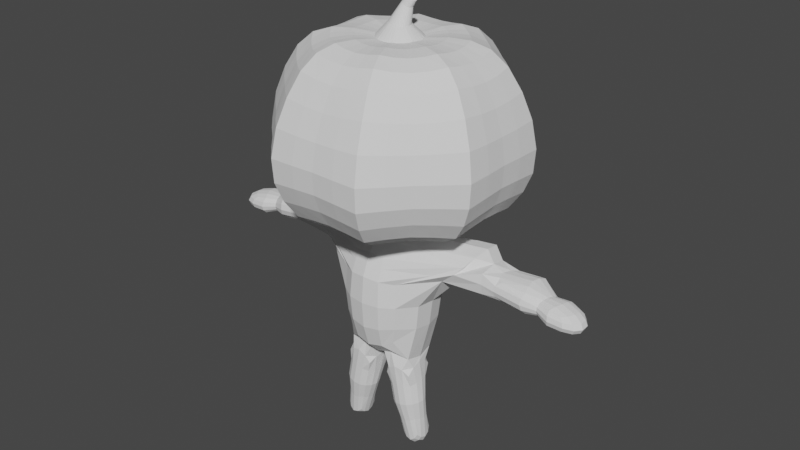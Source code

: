# Source: pupkinboy.blend  (saved by Blender 3.4.6; exported with 4.5.12 LTS)
import bpy
from mathutils import Matrix  # noqa: F401  (used for matrix-valued properties, if any)

bpy.ops.wm.read_factory_settings(use_empty=True)
scene = bpy.context.scene
scene.name = 'Scene'

# ---- collections
col_collection = bpy.data.collections.new('Collection'); scene.collection.children.link(col_collection)

# ---- world
world_world = bpy.data.worlds.new('World'); scene.world = world_world
world_world.use_nodes = True; world_world.node_tree.nodes.clear()
_N = world_world.node_tree.nodes; _L = world_world.node_tree.links
n0 = _N.new('ShaderNodeOutputWorld'); n0.name = 'World Output'; n0.location = (300, 300)
n1 = _N.new('ShaderNodeBackground'); n1.name = 'Background'; n1.location = (10, 300)
n1.inputs[0].default_value = (0.05088, 0.05088, 0.05088, 1.0)
_L.new(n1.outputs[0], n0.inputs[0])
n0.is_active_output = True
world_world.color = (0.05088, 0.05088, 0.05088)
world_world.use_sun_shadow = False
world_world.sun_shadow_jitter_overblur = 0.0

# ---- meshes
me_sphere = bpy.data.meshes.new('Sphere')
me_sphere.from_pydata([(8.313e-09, 0.4053, 1.642), (9.739e-09, 0.6007, 1.499), (8.287e-09, 0.7483, 1.198), (7.339e-09, 0.7841, 1.027), (6.895e-09, 0.7761, 0.8785), (6.8e-09, 0.6588, 0.6372), (0.02987, 0.1461, 1.644), (0.05822, 0.2802, 1.656), (0.08415, 0.4008, 1.647), (0.1069, 0.5069, 1.601), (0.1258, 0.5993, 1.506), (0.1411, 0.6827, 1.364), (0.1522, 0.7518, 1.201), (0.1574, 0.789, 1.025), (0.1552, 0.7804, 0.8737), (0.146, 0.7342, 0.7465), (0.1309, 0.6581, 0.6291), (0.1108, 0.557, 0.5545), (0.08661, 0.4355, 0.5227), (0.0594, 0.2986, 0.5175), (0.03019, 0.1518, 0.5329), (0.05877, 0.1381, 1.646), (0.1154, 0.2669, 1.663), (0.1685, 0.3854, 1.659), (0.2162, 0.4924, 1.617), (0.2569, 0.5878, 1.524), (0.2904, 0.675, 1.379), (0.3153, 0.7481, 1.208), (0.3271, 0.7877, 1.023), (0.3224, 0.7784, 0.8623), (0.3019, 0.7288, 0.7292), (0.2684, 0.6481, 0.6092), (0.2249, 0.5429, 0.5366), (0.1738, 0.4195, 0.5103), (0.1179, 0.2846, 0.5111), (0.0594, 0.1434, 0.5312), (0.08506, 0.1239, 1.645), (0.1658, 0.2376, 1.657), (0.2396, 0.3398, 1.647), (0.3042, 0.4296, 1.6), (0.358, 0.5079, 1.506), (0.4015, 0.5785, 1.364), (0.4332, 0.6372, 1.201), (0.4481, 0.6688, 1.025), (0.442, 0.6616, 0.8737), (0.4159, 0.6224, 0.7465), (0.3728, 0.5579, 0.6291), (0.3155, 0.4722, 0.5545), (0.2467, 0.3692, 0.5227), (0.1691, 0.2532, 0.5175), (0.08597, 0.1287, 0.5329), (0.1081, 0.1053, 1.645), (0.2102, 0.2014, 1.655), (0.3025, 0.2868, 1.642), (0.3825, 0.361, 1.594), (0.4482, 0.425, 1.499), (0.5006, 0.4821, 1.358), (0.5383, 0.5292, 1.197), (0.5559, 0.5545, 1.026), (0.5487, 0.5488, 0.8785), (0.5176, 0.5176, 0.7536), (0.4658, 0.4658, 0.6372), (0.3961, 0.3962, 0.5614), (0.3112, 0.3113, 0.5274), (0.2144, 0.2144, 0.5198), (0.1093, 0.1093, 0.5335), (0.1273, 0.08294, 1.646), (0.2481, 0.159, 1.658), (0.3585, 0.2272, 1.647), (0.4551, 0.2872, 1.6), (0.5356, 0.3395, 1.506), (0.6007, 0.3866, 1.364), (0.6482, 0.4258, 1.2), (0.6706, 0.4469, 1.025), (0.6616, 0.4421, 0.8737), (0.6224, 0.4159, 0.7465), (0.5579, 0.3728, 0.6291), (0.4722, 0.3155, 0.5545), (0.3691, 0.2467, 0.5227), (0.2531, 0.1692, 0.5175), (0.1287, 0.08599, 0.5329), (0.1419, 0.05744, 1.649), (0.2784, 0.1108, 1.664), (0.406, 0.1598, 1.658), (0.5204, 0.2039, 1.616), (0.618, 0.2431, 1.523), (0.6992, 0.2791, 1.378), (0.7601, 0.3096, 1.207), (0.7896, 0.3262, 1.022), (0.7784, 0.3224, 0.8623), (0.7287, 0.3019, 0.7292), (0.6481, 0.2685, 0.6092), (0.5429, 0.2249, 0.5366), (0.4195, 0.1738, 0.5103), (0.2845, 0.1179, 0.5111), (0.1434, 0.05943, 0.5312), (0.1502, 0.02941, 1.648), (0.2926, 0.05623, 1.658), (0.4227, 0.08027, 1.647), (0.5366, 0.1013, 1.6), (0.6314, 0.1196, 1.506), (0.7082, 0.136, 1.364), (0.7643, 0.1496, 1.2), (0.791, 0.157, 1.025), (0.7804, 0.1552, 0.8737), (0.7342, 0.1461, 0.7465), (0.6581, 0.1309, 0.6291), (0.557, 0.1108, 0.5545), (0.4354, 0.08664, 0.5227), (0.2986, 0.05942, 0.5175), (0.1518, 0.03021, 0.5329), (0.1529, 0.0004311, 1.647), (0.2972, 0.000631, 1.656), (0.4278, 0.0007643, 1.643), (0.5409, 0.0008141, 1.594), (0.6338, 0.0007509, 1.499), (0.708, 0.0005433, 1.358), (0.7613, 0.0002623, 1.197), (0.7862, 6.093e-05, 1.026), (0.776, 2.443e-05, 0.8785), (0.732, 2.453e-05, 0.7536), (0.6587, 2.443e-05, 0.6372), (0.5602, 2.451e-05, 0.5614), (0.4402, 2.446e-05, 0.5274), (0.3032, 2.448e-05, 0.5198), (0.1546, 2.449e-05, 0.5335), (0.1502, -0.02854, 1.648), (0.2926, -0.05497, 1.658), (0.4227, -0.07873, 1.647), (0.5366, -0.0997, 1.6), (0.6314, -0.1181, 1.506), (0.7082, -0.1349, 1.364), (0.7643, -0.1491, 1.2), (0.791, -0.1568, 1.025), (0.7804, -0.1552, 0.8737), (0.7342, -0.146, 0.7465), (0.6581, -0.1309, 0.6291), (0.557, -0.1108, 0.5545), (0.4354, -0.08659, 0.5227), (0.2986, -0.05937, 0.5175), (0.1518, -0.03016, 0.5329), (0.1419, -0.05657, 1.649), (0.2784, -0.1095, 1.664), (0.406, -0.1582, 1.658), (0.5204, -0.2022, 1.616), (0.618, -0.2415, 1.523), (0.6992, -0.278, 1.378), (0.7601, -0.3091, 1.207), (0.7896, -0.3261, 1.022), (0.7784, -0.3224, 0.8623), (0.7287, -0.3018, 0.7292), (0.6481, -0.2684, 0.6092), (0.5429, -0.2248, 0.5366), (0.4195, -0.1737, 0.5103), (0.2845, -0.1178, 0.5111), (0.1434, -0.05938, 0.5312), (0.1273, -0.08208, 1.646), (0.2481, -0.1577, 1.658), (0.3585, -0.2257, 1.647), (0.4551, -0.2856, 1.6), (0.5356, -0.338, 1.506), (0.6007, -0.3855, 1.364), (0.6482, -0.4252, 1.2), (0.6706, -0.4468, 1.025), (0.6616, -0.442, 0.8737), (0.6224, -0.4159, 0.7465), (0.5579, -0.3728, 0.6291), (0.4722, -0.3155, 0.5545), (0.3691, -0.2466, 0.5227), (0.2531, -0.1691, 0.5175), (0.1287, -0.08594, 0.5329), (0.1081, -0.1045, 1.645), (0.2102, -0.2001, 1.655), (0.3025, -0.2853, 1.642), (0.3825, -0.3594, 1.594), (0.4482, -0.4235, 1.499), (0.5006, -0.481, 1.358), (0.5383, -0.5287, 1.197), (0.5559, -0.5544, 1.026), (0.5487, -0.5487, 0.8785), (0.5176, -0.5175, 0.7536), (0.4658, -0.4658, 0.6372), (0.3961, -0.3961, 0.5614), (0.3112, -0.3112, 0.5274), (0.2144, -0.2144, 0.5198), (0.1093, -0.1093, 0.5335), (0.08506, -0.1231, 1.645), (0.1658, -0.2364, 1.657), (0.2396, -0.3382, 1.647), (0.3042, -0.428, 1.6), (0.358, -0.5064, 1.506), (0.4015, -0.5774, 1.364), (0.4332, -0.6367, 1.201), (0.4481, -0.6687, 1.025), (0.442, -0.6616, 0.8737), (0.4159, -0.6224, 0.7465), (0.3728, -0.5579, 0.6291), (0.3155, -0.4722, 0.5545), (0.2467, -0.3691, 0.5227), (0.1691, -0.2531, 0.5175), (0.08597, -0.1286, 0.5329), (0.05877, -0.1372, 1.646), (0.1154, -0.2656, 1.663), (0.1685, -0.3838, 1.659), (0.2162, -0.4907, 1.617), (0.2569, -0.5862, 1.524), (0.2904, -0.6738, 1.379), (0.3153, -0.7476, 1.208), (0.3271, -0.7876, 1.023), (0.3224, -0.7783, 0.8623), (0.3019, -0.7287, 0.7292), (0.2684, -0.6481, 0.6092), (0.2249, -0.5428, 0.5366), (0.1738, -0.4195, 0.5103), (0.1179, -0.2845, 0.5111), (0.0594, -0.1434, 0.5312), (0.02987, -0.1452, 1.644), (0.05822, -0.279, 1.656), (0.08415, -0.3992, 1.647), (0.1069, -0.5052, 1.601), (0.1258, -0.5978, 1.506), (0.1411, -0.6816, 1.364), (0.1522, -0.7513, 1.201), (0.1574, -0.7889, 1.026), (0.1552, -0.7804, 0.8737), (0.146, -0.7342, 0.7465), (0.1309, -0.6581, 0.6291), (0.1108, -0.557, 0.5545), (0.08661, -0.4354, 0.5227), (0.0594, -0.2986, 0.5175), (0.03019, -0.1517, 0.5329), (2.062e-09, -0.1479, 1.643), (-3.173e-08, -0.2833, 1.654), (-6.552e-08, -0.4038, 1.642), (-2.054e-09, -0.5086, 1.594), (-6.994e-08, -0.5992, 1.499), (3.194e-08, -0.6804, 1.358), (-9.602e-08, -0.7477, 1.198), (-2.503e-07, -0.784, 1.027), (-9.922e-08, -0.776, 0.8785), (3.041e-08, -0.7319, 0.7536), (-7.584e-08, -0.6587, 0.6372), (-5.005e-09, -0.5602, 0.5614), (-6.994e-08, -0.4401, 0.5274), (-3.452e-08, -0.3032, 0.5198), (8.973e-10, -0.1545, 0.5335), (-0.02987, -0.1452, 1.644), (-0.05822, -0.279, 1.656), (-0.08415, -0.3992, 1.647), (-0.1069, -0.5052, 1.601), (-0.1258, -0.5978, 1.506), (-0.1411, -0.6816, 1.364), (-0.1522, -0.7513, 1.201), (-0.1574, -0.7889, 1.026), (-0.1552, -0.7804, 0.8737), (-0.146, -0.7342, 0.7465), (-0.1309, -0.6581, 0.6291), (-0.1108, -0.557, 0.5545), (-0.08661, -0.4354, 0.5227), (-0.0594, -0.2986, 0.5175), (-0.03019, -0.1517, 0.5329), (-0.05877, -0.1372, 1.646), (-0.1154, -0.2656, 1.663), (-0.1685, -0.3838, 1.659), (-0.2162, -0.4907, 1.617), (-0.2569, -0.5862, 1.524), (-0.2904, -0.6738, 1.379), (-0.3153, -0.7476, 1.208), (-0.3271, -0.7876, 1.023), (-0.3224, -0.7783, 0.8623), (-0.3019, -0.7287, 0.7292), (-0.2684, -0.6481, 0.6092), (-0.2249, -0.5428, 0.5366), (-0.1738, -0.4195, 0.5103), (-0.1179, -0.2845, 0.5111), (-0.0594, -0.1434, 0.5312), (-0.08506, -0.1231, 1.645), (-0.1658, -0.2364, 1.657), (-0.2396, -0.3382, 1.647), (-0.3042, -0.428, 1.6), (-0.358, -0.5064, 1.506), (-0.4015, -0.5774, 1.364), (-0.4332, -0.6367, 1.201), (-0.4481, -0.6687, 1.025), (-0.442, -0.6616, 0.8737), (-0.4159, -0.6224, 0.7465), (-0.3728, -0.5579, 0.6291), (-0.3155, -0.4722, 0.5545), (-0.2467, -0.3691, 0.5227), (-0.1691, -0.2531, 0.5175), (-0.08597, -0.1286, 0.5329), (-0.1081, -0.1045, 1.645), (-0.2102, -0.2001, 1.655), (-0.3025, -0.2853, 1.642), (-0.3825, -0.3594, 1.594), (-0.4482, -0.4235, 1.499), (-0.5006, -0.481, 1.358), (-0.5383, -0.5287, 1.197), (-0.5559, -0.5544, 1.026), (-0.5487, -0.5487, 0.8785), (-0.5176, -0.5175, 0.7536), (-0.4658, -0.4658, 0.6372), (-0.3961, -0.3961, 0.5614), (-0.3112, -0.3112, 0.5274), (-0.2144, -0.2144, 0.5198), (-0.1093, -0.1093, 0.5335), (6.8e-09, 2.45e-05, 0.5948), (-0.1273, -0.08208, 1.646), (-0.2481, -0.1577, 1.658), (-0.3585, -0.2257, 1.647), (-0.4551, -0.2856, 1.6), (-0.5356, -0.338, 1.506), (-0.6007, -0.3855, 1.364), (-0.6482, -0.4252, 1.2), (-0.6706, -0.4468, 1.025), (-0.6616, -0.442, 0.8737), (-0.6224, -0.4159, 0.7465), (-0.5579, -0.3728, 0.6291), (-0.4722, -0.3155, 0.5545), (-0.3691, -0.2466, 0.5227), (-0.2531, -0.1691, 0.5175), (-0.1287, -0.08594, 0.5329), (-0.1419, -0.05657, 1.649), (-0.2784, -0.1095, 1.664), (-0.406, -0.1582, 1.658), (-0.5204, -0.2022, 1.616), (-0.618, -0.2415, 1.523), (-0.6992, -0.278, 1.378), (-0.7601, -0.3091, 1.207), (-0.7896, -0.3261, 1.022), (-0.7784, -0.3224, 0.8623), (-0.7287, -0.3018, 0.7292), (-0.6481, -0.2684, 0.6092), (-0.5429, -0.2248, 0.5366), (-0.4195, -0.1737, 0.5103), (-0.2845, -0.1178, 0.5111), (-0.1434, -0.05938, 0.5312), (-0.1502, -0.02854, 1.648), (-0.2926, -0.05497, 1.658), (-0.4227, -0.07873, 1.647), (-0.5366, -0.0997, 1.6), (-0.6314, -0.1181, 1.506), (-0.7082, -0.1349, 1.364), (-0.7643, -0.1491, 1.2), (-0.791, -0.1568, 1.025), (-0.7804, -0.1552, 0.8737), (-0.7342, -0.146, 0.7465), (-0.6581, -0.1309, 0.6291), (-0.557, -0.1108, 0.5545), (-0.4354, -0.08659, 0.5227), (-0.2986, -0.05937, 0.5175), (-0.1518, -0.03016, 0.5329), (-0.1529, 0.0004312, 1.647), (-0.2972, 0.0006311, 1.656), (-0.4278, 0.0007644, 1.643), (-0.5409, 0.0008141, 1.594), (-0.6338, 0.0007511, 1.499), (-0.708, 0.0005433, 1.358), (-0.7613, 0.0002626, 1.197), (-0.7862, 6.141e-05, 1.026), (-0.776, 2.471e-05, 0.8785), (-0.732, 2.451e-05, 0.7536), (-0.6587, 2.463e-05, 0.6372), (-0.5602, 2.452e-05, 0.5614), (-0.4402, 2.462e-05, 0.5274), (-0.3032, 2.454e-05, 0.5198), (-0.1546, 2.451e-05, 0.5335), (-0.1502, 0.02941, 1.648), (-0.2926, 0.05623, 1.658), (-0.4227, 0.08027, 1.647), (-0.5366, 0.1013, 1.6), (-0.6314, 0.1196, 1.506), (-0.7082, 0.136, 1.364), (-0.7643, 0.1496, 1.2), (-0.791, 0.157, 1.025), (-0.7804, 0.1552, 0.8737), (-0.7342, 0.1461, 0.7465), (-0.6581, 0.1309, 0.6291), (-0.557, 0.1108, 0.5545), (-0.4354, 0.08664, 0.5227), (-0.2986, 0.05942, 0.5175), (-0.1518, 0.03021, 0.5329), (-0.1419, 0.05744, 1.649), (-0.2784, 0.1108, 1.664), (-0.406, 0.1598, 1.658), (-0.5204, 0.2039, 1.616), (-0.618, 0.2431, 1.523), (-0.6987, 0.2789, 1.377), (-0.759, 0.3078, 1.199), (-0.7886, 0.3247, 1.016), (-0.7781, 0.3222, 0.8618), (-0.7287, 0.3019, 0.7292), (-0.6481, 0.2685, 0.6092), (-0.5429, 0.2249, 0.5366), (-0.4195, 0.1738, 0.5103), (-0.2845, 0.1179, 0.5111), (-0.1434, 0.05943, 0.5312), (-0.1273, 0.08294, 1.646), (-0.2481, 0.159, 1.658), (-0.3585, 0.2272, 1.647), (-0.4551, 0.2872, 1.6), (-0.5354, 0.3391, 1.504), (-0.6004, 0.383, 1.351), (-0.6478, 0.4208, 1.184), (-0.6703, 0.4435, 1.014), (-0.6615, 0.4415, 0.8719), (-0.6224, 0.4159, 0.7465), (-0.5579, 0.3728, 0.6291), (-0.4722, 0.3155, 0.5545), (-0.3691, 0.2467, 0.5227), (-0.2531, 0.1692, 0.5175), (-0.1287, 0.08599, 0.5329), (-0.1081, 0.1053, 1.645), (-0.2102, 0.2014, 1.655), (-0.3025, 0.2868, 1.642), (-0.3825, 0.361, 1.594), (-0.4482, 0.4229, 1.492), (-0.5006, 0.476, 1.341), (-0.5383, 0.5218, 1.178), (-0.5559, 0.5496, 1.014), (-0.5487, 0.5478, 0.8763), (-0.5176, 0.5176, 0.7536), (-0.4658, 0.4658, 0.6372), (-0.3961, 0.3962, 0.5614), (-0.3112, 0.3113, 0.5274), (-0.2144, 0.2144, 0.5198), (-0.1093, 0.1093, 0.5335), (-0.08506, 0.1239, 1.645), (-0.1658, 0.2376, 1.657), (-0.2396, 0.3398, 1.647), (-0.3042, 0.4296, 1.6), (-0.3581, 0.5076, 1.505), (-0.4016, 0.5734, 1.351), (-0.4332, 0.63, 1.184), (-0.4481, 0.6639, 1.015), (-0.4421, 0.6608, 0.8722), (-0.4159, 0.6224, 0.7465), (-0.3728, 0.5579, 0.6291), (-0.3155, 0.4722, 0.5545), (-0.2467, 0.3692, 0.5227), (-0.1691, 0.2532, 0.5175), (-0.08597, 0.1287, 0.5329), (-0.05877, 0.1381, 1.646), (-0.1154, 0.2669, 1.663), (-0.1685, 0.3854, 1.659), (-0.2162, 0.4924, 1.617), (-0.257, 0.588, 1.524), (-0.2908, 0.6758, 1.379), (-0.3156, 0.7455, 1.202), (-0.3273, 0.7851, 1.017), (-0.3224, 0.7782, 0.862), (-0.3019, 0.7288, 0.7292), (-0.2684, 0.6481, 0.6092), (-0.2249, 0.5429, 0.5366), (-0.1738, 0.4195, 0.5103), (-0.1179, 0.2846, 0.5111), (-0.0594, 0.1434, 0.5312), (-0.02987, 0.1461, 1.644), (-0.05822, 0.2802, 1.656), (-0.08415, 0.4008, 1.647), (-0.1069, 0.5069, 1.601), (-0.1258, 0.5993, 1.506), (-0.1411, 0.6827, 1.364), (-0.1522, 0.7518, 1.201), (-0.1574, 0.789, 1.025), (-0.1552, 0.7804, 0.8737), (-0.146, 0.7342, 0.7465), (-0.1309, 0.6581, 0.6291), (-0.1108, 0.557, 0.5545), (-0.08661, 0.4355, 0.5227), (-0.0594, 0.2986, 0.5175), (-0.03019, 0.1518, 0.5329), (1.892e-08, 0.1488, 1.643), (6.002e-08, 0.2846, 1.654), (7.763e-08, 0.5102, 1.594), (5.529e-08, 0.6815, 1.358), (5.402e-08, 0.732, 0.7536), (7.763e-08, 0.5602, 0.5614), (1.78e-07, 0.4402, 0.5274), (5.993e-08, 0.3032, 0.5198), (1.861e-08, 0.1546, 0.5335), (0.01688, 0.06658, 1.725), (0.02995, 0.06221, 1.724), (0.04144, 0.0551, 1.722), (0.05147, 0.04603, 1.72), (0.05972, 0.03529, 1.719), (0.06589, 0.02324, 1.719), (0.06891, 0.01018, 1.718), (0.06945, -0.003179, 1.718), (0.06753, -0.01641, 1.718), (0.06317, -0.02908, 1.719), (0.05578, -0.04044, 1.719), (0.04646, -0.05026, 1.72), (0.03555, -0.05824, 1.722), (0.02339, -0.06412, 1.724), (0.009931, -0.06711, 1.725), (-0.003735, -0.06764, 1.727), (-0.01716, -0.06571, 1.729), (-0.02992, -0.06135, 1.732), (-0.0416, -0.05423, 1.734), (-0.05162, -0.04516, 1.735), (-0.05968, -0.03443, 1.737), (-0.0655, -0.02239, 1.739), (-0.06867, -0.00933, 1.739), (-0.06927, 0.004033, 1.739), (-0.06728, 0.01726, 1.739), (-0.06278, 0.02993, 1.739), (-0.05574, 0.0413, 1.737), (-0.04662, 0.05113, 1.735), (-0.03571, 0.05911, 1.734), (-0.02335, 0.06498, 1.732), (-0.01021, 0.06799, 1.729), (0.003344, 0.06852, 1.727), (0.03951, 0.071, 1.833), (0.04548, 0.06809, 1.83), (0.05025, 0.06381, 1.826), (0.05438, 0.05857, 1.823), (0.05775, 0.05252, 1.821), (0.0602, 0.04586, 1.82), (0.06083, 0.03883, 1.819), (0.06037, 0.03176, 1.819), (0.05888, 0.02486, 1.82), (0.05636, 0.01836, 1.821), (0.05218, 0.01272, 1.823), (0.0473, 0.007965, 1.825), (0.04192, 0.004249, 1.828), (0.03619, 0.001696, 1.832), (0.02969, 0.0007398, 1.835), (0.02334, 0.00109, 1.839), (0.01737, 0.002721, 1.843), (0.01197, 0.005594, 1.847), (0.006857, 0.009892, 1.85), (0.002726, 0.01514, 1.852), (-0.0002937, 0.02116, 1.855), (-0.002122, 0.02777, 1.857), (-0.003016, 0.03482, 1.857), (-0.002669, 0.0419, 1.858), (-0.001061, 0.04879, 1.857), (0.001726, 0.05527, 1.856), (0.005276, 0.06096, 1.853), (0.009806, 0.06574, 1.851), (0.01519, 0.06946, 1.847), (0.02125, 0.07198, 1.844), (0.0272, 0.07298, 1.84), (0.03335, 0.07265, 1.836), (0.06526, 0.07682, 1.875), (0.07056, 0.07423, 1.872), (0.0748, 0.07043, 1.869), (0.07848, 0.06576, 1.866), (0.08147, 0.06038, 1.865), (0.08365, 0.05446, 1.864), (0.08421, 0.04822, 1.863), (0.0838, 0.04192, 1.863), (0.08247, 0.03579, 1.863), (0.08023, 0.03001, 1.865), (0.07652, 0.025, 1.866), (0.07218, 0.02077, 1.868), (0.06739, 0.01747, 1.871), (0.0623, 0.0152, 1.874), (0.05652, 0.01435, 1.877), (0.05087, 0.01466, 1.88), (0.04557, 0.01611, 1.884), (0.04076, 0.01866, 1.887), (0.03622, 0.02248, 1.89), (0.03255, 0.02715, 1.892), (0.02986, 0.03251, 1.894), (0.02823, 0.03838, 1.896), (0.02744, 0.04465, 1.897), (0.02775, 0.05095, 1.897), (0.02918, 0.05707, 1.896), (0.03166, 0.06283, 1.895), (0.03481, 0.06789, 1.893), (0.03884, 0.07214, 1.891), (0.04363, 0.07545, 1.888), (0.04902, 0.07769, 1.885), (0.05431, 0.07858, 1.881), (0.05977, 0.07829, 1.878)], [], [(2, 475, 11, 12), (480, 479, 19, 20), (3, 2, 12, 13), (306, 480, 20), (4, 3, 13, 14), (473, 472, 6, 7), (476, 4, 14, 15), (0, 473, 7, 8), (5, 476, 15, 16), (474, 0, 8, 9), (477, 5, 16, 17), (1, 474, 9, 10), (478, 477, 17, 18), (475, 1, 10, 11), (479, 478, 18, 19), (18, 17, 32, 33), (11, 10, 25, 26), (19, 18, 33, 34), (12, 11, 26, 27), (20, 19, 34, 35), (13, 12, 27, 28), (306, 20, 35), (14, 13, 28, 29), (7, 6, 21, 22), (15, 14, 29, 30), (8, 7, 22, 23), (16, 15, 30, 31), (9, 8, 23, 24), (17, 16, 31, 32), (10, 9, 24, 25), (30, 29, 44, 45), (23, 22, 37, 38), (31, 30, 45, 46), (24, 23, 38, 39), (32, 31, 46, 47), (25, 24, 39, 40), (33, 32, 47, 48), (26, 25, 40, 41), (34, 33, 48, 49), (27, 26, 41, 42), (35, 34, 49, 50), (28, 27, 42, 43), (306, 35, 50), (29, 28, 43, 44), (22, 21, 36, 37), (49, 48, 63, 64), (42, 41, 56, 57), (50, 49, 64, 65), (43, 42, 57, 58), (306, 50, 65), (44, 43, 58, 59), (37, 36, 51, 52), (45, 44, 59, 60), (38, 37, 52, 53), (46, 45, 60, 61), (39, 38, 53, 54), (47, 46, 61, 62), (40, 39, 54, 55), (48, 47, 62, 63), (41, 40, 55, 56), (53, 52, 67, 68), (61, 60, 75, 76), (54, 53, 68, 69), (62, 61, 76, 77), (55, 54, 69, 70), (63, 62, 77, 78), (56, 55, 70, 71), (64, 63, 78, 79), (57, 56, 71, 72), (65, 64, 79, 80), (58, 57, 72, 73), (306, 65, 80), (59, 58, 73, 74), (52, 51, 66, 67), (60, 59, 74, 75), (72, 71, 86, 87), (80, 79, 94, 95), (73, 72, 87, 88), (306, 80, 95), (74, 73, 88, 89), (67, 66, 81, 82), (75, 74, 89, 90), (68, 67, 82, 83), (76, 75, 90, 91), (69, 68, 83, 84), (77, 76, 91, 92), (70, 69, 84, 85), (78, 77, 92, 93), (71, 70, 85, 86), (79, 78, 93, 94), (91, 90, 105, 106), (84, 83, 98, 99), (92, 91, 106, 107), (85, 84, 99, 100), (93, 92, 107, 108), (86, 85, 100, 101), (94, 93, 108, 109), (87, 86, 101, 102), (95, 94, 109, 110), (88, 87, 102, 103), (306, 95, 110), (89, 88, 103, 104), (82, 81, 96, 97), (90, 89, 104, 105), (83, 82, 97, 98), (110, 109, 124, 125), (103, 102, 117, 118), (306, 110, 125), (104, 103, 118, 119), (97, 96, 111, 112), (105, 104, 119, 120), (98, 97, 112, 113), (106, 105, 120, 121), (99, 98, 113, 114), (107, 106, 121, 122), (100, 99, 114, 115), (108, 107, 122, 123), (101, 100, 115, 116), (109, 108, 123, 124), (102, 101, 116, 117), (114, 113, 128, 129), (122, 121, 136, 137), (115, 114, 129, 130), (123, 122, 137, 138), (116, 115, 130, 131), (124, 123, 138, 139), (117, 116, 131, 132), (125, 124, 139, 140), (118, 117, 132, 133), (306, 125, 140), (119, 118, 133, 134), (112, 111, 126, 127), (120, 119, 134, 135), (113, 112, 127, 128), (121, 120, 135, 136), (133, 132, 147, 148), (306, 140, 155), (134, 133, 148, 149), (127, 126, 141, 142), (135, 134, 149, 150), (128, 127, 142, 143), (136, 135, 150, 151), (129, 128, 143, 144), (137, 136, 151, 152), (130, 129, 144, 145), (138, 137, 152, 153), (131, 130, 145, 146), (139, 138, 153, 154), (132, 131, 146, 147), (140, 139, 154, 155), (152, 151, 166, 167), (145, 144, 159, 160), (153, 152, 167, 168), (146, 145, 160, 161), (154, 153, 168, 169), (147, 146, 161, 162), (155, 154, 169, 170), (148, 147, 162, 163), (306, 155, 170), (149, 148, 163, 164), (142, 141, 156, 157), (150, 149, 164, 165), (143, 142, 157, 158), (151, 150, 165, 166), (144, 143, 158, 159), (306, 170, 185), (164, 163, 178, 179), (157, 156, 171, 172), (165, 164, 179, 180), (158, 157, 172, 173), (166, 165, 180, 181), (159, 158, 173, 174), (167, 166, 181, 182), (160, 159, 174, 175), (168, 167, 182, 183), (161, 160, 175, 176), (169, 168, 183, 184), (162, 161, 176, 177), (170, 169, 184, 185), (163, 162, 177, 178), (183, 182, 197, 198), (176, 175, 190, 191), (184, 183, 198, 199), (177, 176, 191, 192), (185, 184, 199, 200), (178, 177, 192, 193), (306, 185, 200), (179, 178, 193, 194), (172, 171, 186, 187), (180, 179, 194, 195), (173, 172, 187, 188), (181, 180, 195, 196), (174, 173, 188, 189), (182, 181, 196, 197), (175, 174, 189, 190), (187, 186, 201, 202), (195, 194, 209, 210), (188, 187, 202, 203), (196, 195, 210, 211), (189, 188, 203, 204), (197, 196, 211, 212), (190, 189, 204, 205), (198, 197, 212, 213), (191, 190, 205, 206), (199, 198, 213, 214), (192, 191, 206, 207), (200, 199, 214, 215), (193, 192, 207, 208), (306, 200, 215), (194, 193, 208, 209), (206, 205, 220, 221), (214, 213, 228, 229), (207, 206, 221, 222), (215, 214, 229, 230), (208, 207, 222, 223), (306, 215, 230), (209, 208, 223, 224), (202, 201, 216, 217), (210, 209, 224, 225), (203, 202, 217, 218), (211, 210, 225, 226), (204, 203, 218, 219), (212, 211, 226, 227), (205, 204, 219, 220), (213, 212, 227, 228), (225, 224, 239, 240), (218, 217, 232, 233), (226, 225, 240, 241), (219, 218, 233, 234), (227, 226, 241, 242), (220, 219, 234, 235), (228, 227, 242, 243), (221, 220, 235, 236), (229, 228, 243, 244), (222, 221, 236, 237), (230, 229, 244, 245), (223, 222, 237, 238), (306, 230, 245), (224, 223, 238, 239), (217, 216, 231, 232), (244, 243, 258, 259), (237, 236, 251, 252), (245, 244, 259, 260), (238, 237, 252, 253), (306, 245, 260), (239, 238, 253, 254), (232, 231, 246, 247), (240, 239, 254, 255), (233, 232, 247, 248), (241, 240, 255, 256), (234, 233, 248, 249), (242, 241, 256, 257), (235, 234, 249, 250), (243, 242, 257, 258), (236, 235, 250, 251), (248, 247, 262, 263), (256, 255, 270, 271), (249, 248, 263, 264), (257, 256, 271, 272), (250, 249, 264, 265), (258, 257, 272, 273), (251, 250, 265, 266), (259, 258, 273, 274), (252, 251, 266, 267), (260, 259, 274, 275), (253, 252, 267, 268), (306, 260, 275), (254, 253, 268, 269), (247, 246, 261, 262), (255, 254, 269, 270), (267, 266, 281, 282), (275, 274, 289, 290), (268, 267, 282, 283), (306, 275, 290), (269, 268, 283, 284), (262, 261, 276, 277), (270, 269, 284, 285), (263, 262, 277, 278), (271, 270, 285, 286), (264, 263, 278, 279), (272, 271, 286, 287), (265, 264, 279, 280), (273, 272, 287, 288), (266, 265, 280, 281), (274, 273, 288, 289), (286, 285, 300, 301), (279, 278, 293, 294), (287, 286, 301, 302), (280, 279, 294, 295), (288, 287, 302, 303), (281, 280, 295, 296), (289, 288, 303, 304), (282, 281, 296, 297), (290, 289, 304, 305), (283, 282, 297, 298), (306, 290, 305), (284, 283, 298, 299), (277, 276, 291, 292), (285, 284, 299, 300), (278, 277, 292, 293), (305, 304, 320, 321), (298, 297, 313, 314), (306, 305, 321), (299, 298, 314, 315), (292, 291, 307, 308), (300, 299, 315, 316), (293, 292, 308, 309), (301, 300, 316, 317), (294, 293, 309, 310), (302, 301, 317, 318), (295, 294, 310, 311), (303, 302, 318, 319), (296, 295, 311, 312), (304, 303, 319, 320), (297, 296, 312, 313), (318, 317, 332, 333), (311, 310, 325, 326), (319, 318, 333, 334), (312, 311, 326, 327), (320, 319, 334, 335), (313, 312, 327, 328), (321, 320, 335, 336), (314, 313, 328, 329), (306, 321, 336), (315, 314, 329, 330), (308, 307, 322, 323), (316, 315, 330, 331), (309, 308, 323, 324), (317, 316, 331, 332), (310, 309, 324, 325), (306, 336, 351), (330, 329, 344, 345), (323, 322, 337, 338), (331, 330, 345, 346), (324, 323, 338, 339), (332, 331, 346, 347), (325, 324, 339, 340), (333, 332, 347, 348), (326, 325, 340, 341), (334, 333, 348, 349), (327, 326, 341, 342), (335, 334, 349, 350), (328, 327, 342, 343), (336, 335, 350, 351), (329, 328, 343, 344), (341, 340, 355, 356), (349, 348, 363, 364), (342, 341, 356, 357), (350, 349, 364, 365), (343, 342, 357, 358), (351, 350, 365, 366), (344, 343, 358, 359), (306, 351, 366), (345, 344, 359, 360), (338, 337, 352, 353), (346, 345, 360, 361), (339, 338, 353, 354), (347, 346, 361, 362), (340, 339, 354, 355), (348, 347, 362, 363), (360, 359, 374, 375), (353, 352, 367, 368), (361, 360, 375, 376), (354, 353, 368, 369), (362, 361, 376, 377), (355, 354, 369, 370), (363, 362, 377, 378), (356, 355, 370, 371), (364, 363, 378, 379), (357, 356, 371, 372), (365, 364, 379, 380), (358, 357, 372, 373), (366, 365, 380, 381), (359, 358, 373, 374), (306, 366, 381), (379, 378, 393, 394), (372, 371, 386, 387), (380, 379, 394, 395), (373, 372, 387, 388), (381, 380, 395, 396), (374, 373, 388, 389), (306, 381, 396), (375, 374, 389, 390), (368, 367, 382, 383), (376, 375, 390, 391), (369, 368, 383, 384), (377, 376, 391, 392), (370, 369, 384, 385), (378, 377, 392, 393), (371, 370, 385, 386), (383, 382, 397, 398), (391, 390, 405, 406), (384, 383, 398, 399), (392, 391, 406, 407), (385, 384, 399, 400), (393, 392, 407, 408), (386, 385, 400, 401), (394, 393, 408, 409), (387, 386, 401, 402), (395, 394, 409, 410), (388, 387, 402, 403), (396, 395, 410, 411), (389, 388, 403, 404), (306, 396, 411), (390, 389, 404, 405), (402, 401, 416, 417), (410, 409, 424, 425), (403, 402, 417, 418), (411, 410, 425, 426), (404, 403, 418, 419), (306, 411, 426), (405, 404, 419, 420), (398, 397, 412, 413), (406, 405, 420, 421), (399, 398, 413, 414), (407, 406, 421, 422), (400, 399, 414, 415), (408, 407, 422, 423), (401, 400, 415, 416), (409, 408, 423, 424), (421, 420, 435, 436), (414, 413, 428, 429), (422, 421, 436, 437), (415, 414, 429, 430), (423, 422, 437, 438), (416, 415, 430, 431), (424, 423, 438, 439), (417, 416, 431, 432), (425, 424, 439, 440), (418, 417, 432, 433), (426, 425, 440, 441), (419, 418, 433, 434), (306, 426, 441), (420, 419, 434, 435), (413, 412, 427, 428), (440, 439, 454, 455), (433, 432, 447, 448), (441, 440, 455, 456), (434, 433, 448, 449), (306, 441, 456), (435, 434, 449, 450), (428, 427, 442, 443), (436, 435, 450, 451), (429, 428, 443, 444), (437, 436, 451, 452), (430, 429, 444, 445), (438, 437, 452, 453), (431, 430, 445, 446), (439, 438, 453, 454), (432, 431, 446, 447), (452, 451, 466, 467), (445, 444, 459, 460), (453, 452, 467, 468), (446, 445, 460, 461), (454, 453, 468, 469), (447, 446, 461, 462), (455, 454, 469, 470), (448, 447, 462, 463), (456, 455, 470, 471), (449, 448, 463, 464), (549, 547, 546, 545, 576, 575, 574, 573, 572, 571, 570, 569, 568, 567, 566, 565, 564, 563, 562, 561, 560, 559, 558, 557, 556, 555, 554, 553, 552, 551, 550), (306, 456, 471), (450, 449, 464, 465), (443, 442, 457, 458), (451, 450, 465, 466), (444, 443, 458, 459), (471, 470, 479, 480), (464, 463, 2, 3), (306, 471, 480), (465, 464, 3, 4), (458, 457, 472, 473), (466, 465, 4, 476), (459, 458, 473, 0), (467, 466, 476, 5), (460, 459, 0, 474), (468, 467, 5, 477), (461, 460, 474, 1), (469, 468, 477, 478), (462, 461, 1, 475), (470, 469, 478, 479), (463, 462, 475, 2), (51, 36, 483, 484), (96, 81, 486, 487), (457, 442, 510, 511), (412, 397, 507, 508), (246, 231, 496, 497), (291, 276, 499, 500), (156, 171, 492, 491), (126, 111, 488, 489), (81, 66, 485, 486), (6, 472, 512, 481), (186, 201, 494, 493), (352, 367, 505, 504), (322, 307, 501, 502), (442, 427, 509, 510), (36, 21, 482, 483), (276, 261, 498, 499), (156, 141, 490, 491), (382, 397, 507, 506), (111, 96, 487, 488), (231, 216, 495, 496), (352, 337, 503, 504), (66, 51, 484, 485), (472, 457, 511, 512), (186, 171, 492, 493), (141, 126, 489, 490), (307, 291, 500, 501), (337, 322, 502, 503), (21, 6, 481, 482), (427, 412, 508, 509), (261, 246, 497, 498), (382, 367, 505, 506), (216, 201, 494, 495), (501, 500, 532, 533), (488, 487, 519, 520), (502, 501, 533, 534), (489, 488, 520, 521), (503, 502, 534, 535), (490, 489, 521, 522), (504, 503, 535, 536), (491, 490, 522, 523), (504, 505, 537, 536), (491, 492, 524, 523), (506, 505, 537, 538), (493, 492, 524, 525), (506, 507, 539, 538), (493, 494, 526, 525), (508, 507, 539, 540), (495, 494, 526, 527), (482, 481, 513, 514), (509, 508, 540, 541), (496, 495, 527, 528), (483, 482, 514, 515), (510, 509, 541, 542), (497, 496, 528, 529), (484, 483, 515, 516), (511, 510, 542, 543), (498, 497, 529, 530), (485, 484, 516, 517), (512, 511, 543, 544), (499, 498, 530, 531), (486, 485, 517, 518), (481, 512, 544, 513), (500, 499, 531, 532), (487, 486, 518, 519), (536, 535, 567, 568), (523, 522, 554, 555), (536, 537, 569, 568), (523, 524, 556, 555), (538, 537, 569, 570), (525, 524, 556, 557), (538, 539, 571, 570), (525, 526, 558, 557), (540, 539, 571, 572), (527, 526, 558, 559), (514, 513, 545, 546), (541, 540, 572, 573), (528, 527, 559, 560), (515, 514, 546, 547), (542, 541, 573, 574), (529, 528, 560, 561), (516, 515, 547, 548), (543, 542, 574, 575), (530, 529, 561, 562), (517, 516, 548, 549), (544, 543, 575, 576), (531, 530, 562, 563), (518, 517, 549, 550), (513, 544, 576, 545), (532, 531, 563, 564), (519, 518, 550, 551), (533, 532, 564, 565), (520, 519, 551, 552), (534, 533, 565, 566), (521, 520, 552, 553), (535, 534, 566, 567), (522, 521, 553, 554)])
_uv = me_sphere.uv_layers.new(name='UVMap')
_uv.uv.foreach_set('vector', [0.75, 0.5625, 0.75, 0.625, 0.7188, 0.625, 0.7188, 0.5625, 0.75, 0.0625, 0.75, 0.125, 0.7188, 0.125, 0.7188, 0.0625, 0.75, 0.5, 0.75, 0.5625, 0.7188, 0.5625, 0.7188, 0.5, 0.7344, 0.0, 0.75, 0.0625, 0.7188, 0.0625, 0.75, 0.4375, 0.75, 0.5, 0.7188, 0.5, 0.7188, 0.4375, 0.75, 0.875, 0.75, 0.9375, 0.7188, 0.9375, 0.7188, 0.875, 0.75, 0.375, 0.75, 0.4375, 0.7188, 0.4375, 0.7188, 0.375, 0.75, 0.8125, 0.75, 0.875, 0.7188, 0.875, 0.7188, 0.8125, 0.75, 0.3125, 0.75, 0.375, 0.7188, 0.375, 0.7188, 0.3125, 0.75, 0.75, 0.75, 0.8125, 0.7188, 0.8125, 0.7188, 0.75, 0.75, 0.25, 0.75, 0.3125, 0.7188, 0.3125, 0.7188, 0.25, 0.75, 0.6875, 0.75, 0.75, 0.7188, 0.75, 0.7188, 0.6875, 0.75, 0.1875, 0.75, 0.25, 0.7188, 0.25, 0.7188, 0.1875, 0.75, 0.625, 0.75, 0.6875, 0.7188, 0.6875, 0.7188, 0.625, 0.75, 0.125, 0.75, 0.1875, 0.7188, 0.1875, 0.7188, 0.125, 0.7188, 0.1875, 0.7188, 0.25, 0.6875, 0.25, 0.6875, 0.1875, 0.7188, 0.625, 0.7188, 0.6875, 0.6875, 0.6875, 0.6875, 0.625, 0.7188, 0.125, 0.7188, 0.1875, 0.6875, 0.1875, 0.6875, 0.125, 0.7188, 0.5625, 0.7188, 0.625, 0.6875, 0.625, 0.6875, 0.5625, 0.7188, 0.0625, 0.7188, 0.125, 0.6875, 0.125, 0.6875, 0.0625, 0.7188, 0.5, 0.7188, 0.5625, 0.6875, 0.5625, 0.6875, 0.5, 0.7031, 0.0, 0.7188, 0.0625, 0.6875, 0.0625, 0.7188, 0.4375, 0.7188, 0.5, 0.6875, 0.5, 0.6875, 0.4375, 0.7188, 0.875, 0.7188, 0.9375, 0.6875, 0.9375, 0.6875, 0.875, 0.7188, 0.375, 0.7188, 0.4375, 0.6875, 0.4375, 0.6875, 0.375, 0.7188, 0.8125, 0.7188, 0.875, 0.6875, 0.875, 0.6875, 0.8125, 0.7188, 0.3125, 0.7188, 0.375, 0.6875, 0.375, 0.6875, 0.3125, 0.7188, 0.75, 0.7188, 0.8125, 0.6875, 0.8125, 0.6875, 0.75, 0.7188, 0.25, 0.7188, 0.3125, 0.6875, 0.3125, 0.6875, 0.25, 0.7188, 0.6875, 0.7188, 0.75, 0.6875, 0.75, 0.6875, 0.6875, 0.6875, 0.375, 0.6875, 0.4375, 0.6562, 0.4375, 0.6562, 0.375, 0.6875, 0.8125, 0.6875, 0.875, 0.6562, 0.875, 0.6562, 0.8125, 0.6875, 0.3125, 0.6875, 0.375, 0.6562, 0.375, 0.6562, 0.3125, 0.6875, 0.75, 0.6875, 0.8125, 0.6562, 0.8125, 0.6562, 0.75, 0.6875, 0.25, 0.6875, 0.3125, 0.6562, 0.3125, 0.6562, 0.25, 0.6875, 0.6875, 0.6875, 0.75, 0.6562, 0.75, 0.6562, 0.6875, 0.6875, 0.1875, 0.6875, 0.25, 0.6562, 0.25, 0.6562, 0.1875, 0.6875, 0.625, 0.6875, 0.6875, 0.6562, 0.6875, 0.6562, 0.625, 0.6875, 0.125, 0.6875, 0.1875, 0.6562, 0.1875, 0.6562, 0.125, 0.6875, 0.5625, 0.6875, 0.625, 0.6562, 0.625, 0.6562, 0.5625, 0.6875, 0.0625, 0.6875, 0.125, 0.6562, 0.125, 0.6562, 0.0625, 0.6875, 0.5, 0.6875, 0.5625, 0.6562, 0.5625, 0.6562, 0.5, 0.6719, 0.0, 0.6875, 0.0625, 0.6562, 0.0625, 0.6875, 0.4375, 0.6875, 0.5, 0.6562, 0.5, 0.6562, 0.4375, 0.6875, 0.875, 0.6875, 0.9375, 0.6562, 0.9375, 0.6562, 0.875, 0.6562, 0.125, 0.6562, 0.1875, 0.625, 0.1875, 0.625, 0.125, 0.6562, 0.5625, 0.6562, 0.625, 0.625, 0.625, 0.625, 0.5625, 0.6562, 0.0625, 0.6562, 0.125, 0.625, 0.125, 0.625, 0.0625, 0.6562, 0.5, 0.6562, 0.5625, 0.625, 0.5625, 0.625, 0.5, 0.6406, 0.0, 0.6562, 0.0625, 0.625, 0.0625, 0.6562, 0.4375, 0.6562, 0.5, 0.625, 0.5, 0.625, 0.4375, 0.6562, 0.875, 0.6562, 0.9375, 0.625, 0.9375, 0.625, 0.875, 0.6562, 0.375, 0.6562, 0.4375, 0.625, 0.4375, 0.625, 0.375, 0.6562, 0.8125, 0.6562, 0.875, 0.625, 0.875, 0.625, 0.8125, 0.6562, 0.3125, 0.6562, 0.375, 0.625, 0.375, 0.625, 0.3125, 0.6562, 0.75, 0.6562, 0.8125, 0.625, 0.8125, 0.625, 0.75, 0.6562, 0.25, 0.6562, 0.3125, 0.625, 0.3125, 0.625, 0.25, 0.6562, 0.6875, 0.6562, 0.75, 0.625, 0.75, 0.625, 0.6875, 0.6562, 0.1875, 0.6562, 0.25, 0.625, 0.25, 0.625, 0.1875, 0.6562, 0.625, 0.6562, 0.6875, 0.625, 0.6875, 0.625, 0.625, 0.625, 0.8125, 0.625, 0.875, 0.5938, 0.875, 0.5938, 0.8125, 0.625, 0.3125, 0.625, 0.375, 0.5938, 0.375, 0.5938, 0.3125, 0.625, 0.75, 0.625, 0.8125, 0.5938, 0.8125, 0.5938, 0.75, 0.625, 0.25, 0.625, 0.3125, 0.5938, 0.3125, 0.5938, 0.25, 0.625, 0.6875, 0.625, 0.75, 0.5938, 0.75, 0.5938, 0.6875, 0.625, 0.1875, 0.625, 0.25, 0.5938, 0.25, 0.5938, 0.1875, 0.625, 0.625, 0.625, 0.6875, 0.5938, 0.6875, 0.5938, 0.625, 0.625, 0.125, 0.625, 0.1875, 0.5938, 0.1875, 0.5938, 0.125, 0.625, 0.5625, 0.625, 0.625, 0.5938, 0.625, 0.5938, 0.5625, 0.625, 0.0625, 0.625, 0.125, 0.5938, 0.125, 0.5938, 0.0625, 0.625, 0.5, 0.625, 0.5625, 0.5938, 0.5625, 0.5938, 0.5, 0.6094, 0.0, 0.625, 0.0625, 0.5938, 0.0625, 0.625, 0.4375, 0.625, 0.5, 0.5938, 0.5, 0.5938, 0.4375, 0.625, 0.875, 0.625, 0.9375, 0.5938, 0.9375, 0.5938, 0.875, 0.625, 0.375, 0.625, 0.4375, 0.5938, 0.4375, 0.5938, 0.375, 0.5938, 0.5625, 0.5938, 0.625, 0.5625, 0.625, 0.5625, 0.5625, 0.5938, 0.0625, 0.5938, 0.125, 0.5625, 0.125, 0.5625, 0.0625, 0.5938, 0.5, 0.5938, 0.5625, 0.5625, 0.5625, 0.5625, 0.5, 0.5781, 0.0, 0.5938, 0.0625, 0.5625, 0.0625, 0.5938, 0.4375, 0.5938, 0.5, 0.5625, 0.5, 0.5625, 0.4375, 0.5938, 0.875, 0.5938, 0.9375, 0.5625, 0.9375, 0.5625, 0.875, 0.5938, 0.375, 0.5938, 0.4375, 0.5625, 0.4375, 0.5625, 0.375, 0.5938, 0.8125, 0.5938, 0.875, 0.5625, 0.875, 0.5625, 0.8125, 0.5938, 0.3125, 0.5938, 0.375, 0.5625, 0.375, 0.5625, 0.3125, 0.5938, 0.75, 0.5938, 0.8125, 0.5625, 0.8125, 0.5625, 0.75, 0.5938, 0.25, 0.5938, 0.3125, 0.5625, 0.3125, 0.5625, 0.25, 0.5938, 0.6875, 0.5938, 0.75, 0.5625, 0.75, 0.5625, 0.6875, 0.5938, 0.1875, 0.5938, 0.25, 0.5625, 0.25, 0.5625, 0.1875, 0.5938, 0.625, 0.5938, 0.6875, 0.5625, 0.6875, 0.5625, 0.625, 0.5938, 0.125, 0.5938, 0.1875, 0.5625, 0.1875, 0.5625, 0.125, 0.5625, 0.3125, 0.5625, 0.375, 0.5312, 0.375, 0.5312, 0.3125, 0.5625, 0.75, 0.5625, 0.8125, 0.5312, 0.8125, 0.5312, 0.75, 0.5625, 0.25, 0.5625, 0.3125, 0.5312, 0.3125, 0.5312, 0.25, 0.5625, 0.6875, 0.5625, 0.75, 0.5312, 0.75, 0.5312, 0.6875, 0.5625, 0.1875, 0.5625, 0.25, 0.5312, 0.25, 0.5312, 0.1875, 0.5625, 0.625, 0.5625, 0.6875, 0.5312, 0.6875, 0.5312, 0.625, 0.5625, 0.125, 0.5625, 0.1875, 0.5312, 0.1875, 0.5312, 0.125, 0.5625, 0.5625, 0.5625, 0.625, 0.5312, 0.625, 0.5312, 0.5625, 0.5625, 0.0625, 0.5625, 0.125, 0.5312, 0.125, 0.5312, 0.0625, 0.5625, 0.5, 0.5625, 0.5625, 0.5312, 0.5625, 0.5312, 0.5, 0.5469, 0.0, 0.5625, 0.0625, 0.5312, 0.0625, 0.5625, 0.4375, 0.5625, 0.5, 0.5312, 0.5, 0.5312, 0.4375, 0.5625, 0.875, 0.5625, 0.9375, 0.5312, 0.9375, 0.5312, 0.875, 0.5625, 0.375, 0.5625, 0.4375, 0.5312, 0.4375, 0.5312, 0.375, 0.5625, 0.8125, 0.5625, 0.875, 0.5312, 0.875, 0.5312, 0.8125, 0.5312, 0.0625, 0.5312, 0.125, 0.5, 0.125, 0.5, 0.0625, 0.5312, 0.5, 0.5312, 0.5625, 0.5, 0.5625, 0.5, 0.5, 0.5156, 0.0, 0.5312, 0.0625, 0.5, 0.0625, 0.5312, 0.4375, 0.5312, 0.5, 0.5, 0.5, 0.5, 0.4375, 0.5312, 0.875, 0.5312, 0.9375, 0.5, 0.9375, 0.5, 0.875, 0.5312, 0.375, 0.5312, 0.4375, 0.5, 0.4375, 0.5, 0.375, 0.5312, 0.8125, 0.5312, 0.875, 0.5, 0.875, 0.5, 0.8125, 0.5312, 0.3125, 0.5312, 0.375, 0.5, 0.375, 0.5, 0.3125, 0.5312, 0.75, 0.5312, 0.8125, 0.5, 0.8125, 0.5, 0.75, 0.5312, 0.25, 0.5312, 0.3125, 0.5, 0.3125, 0.5, 0.25, 0.5312, 0.6875, 0.5312, 0.75, 0.5, 0.75, 0.5, 0.6875, 0.5312, 0.1875, 0.5312, 0.25, 0.5, 0.25, 0.5, 0.1875, 0.5312, 0.625, 0.5312, 0.6875, 0.5, 0.6875, 0.5, 0.625, 0.5312, 0.125, 0.5312, 0.1875, 0.5, 0.1875, 0.5, 0.125, 0.5312, 0.5625, 0.5312, 0.625, 0.5, 0.625, 0.5, 0.5625, 0.5, 0.75, 0.5, 0.8125, 0.4688, 0.8125, 0.4688, 0.75, 0.5, 0.25, 0.5, 0.3125, 0.4687, 0.3125, 0.4688, 0.25, 0.5, 0.6875, 0.5, 0.75, 0.4688, 0.75, 0.4687, 0.6875, 0.5, 0.1875, 0.5, 0.25, 0.4688, 0.25, 0.4688, 0.1875, 0.5, 0.625, 0.5, 0.6875, 0.4687, 0.6875, 0.4688, 0.625, 0.5, 0.125, 0.5, 0.1875, 0.4688, 0.1875, 0.4688, 0.125, 0.5, 0.5625, 0.5, 0.625, 0.4688, 0.625, 0.4688, 0.5625, 0.5, 0.0625, 0.5, 0.125, 0.4688, 0.125, 0.4688, 0.0625, 0.5, 0.5, 0.5, 0.5625, 0.4688, 0.5625, 0.4687, 0.5, 0.4844, 0.0, 0.5, 0.0625, 0.4688, 0.0625, 0.5, 0.4375, 0.5, 0.5, 0.4687, 0.5, 0.4688, 0.4375, 0.5, 0.875, 0.5, 0.9375, 0.4688, 0.9375, 0.4688, 0.875, 0.5, 0.375, 0.5, 0.4375, 0.4688, 0.4375, 0.4688, 0.375, 0.5, 0.8125, 0.5, 0.875, 0.4688, 0.875, 0.4688, 0.8125, 0.5, 0.3125, 0.5, 0.375, 0.4688, 0.375, 0.4687, 0.3125, 0.4687, 0.5, 0.4688, 0.5625, 0.4375, 0.5625, 0.4375, 0.5, 0.4531, 0.0, 0.4688, 0.0625, 0.4375, 0.0625, 0.4688, 0.4375, 0.4687, 0.5, 0.4375, 0.5, 0.4375, 0.4375, 0.4688, 0.875, 0.4688, 0.9375, 0.4375, 0.9375, 0.4375, 0.875, 0.4688, 0.375, 0.4688, 0.4375, 0.4375, 0.4375, 0.4375, 0.375, 0.4688, 0.8125, 0.4688, 0.875, 0.4375, 0.875, 0.4375, 0.8125, 0.4687, 0.3125, 0.4688, 0.375, 0.4375, 0.375, 0.4375, 0.3125, 0.4688, 0.75, 0.4688, 0.8125, 0.4375, 0.8125, 0.4375, 0.75, 0.4688, 0.25, 0.4687, 0.3125, 0.4375, 0.3125, 0.4375, 0.25, 0.4687, 0.6875, 0.4688, 0.75, 0.4375, 0.75, 0.4375, 0.6875, 0.4688, 0.1875, 0.4688, 0.25, 0.4375, 0.25, 0.4375, 0.1875, 0.4688, 0.625, 0.4687, 0.6875, 0.4375, 0.6875, 0.4375, 0.625, 0.4688, 0.125, 0.4688, 0.1875, 0.4375, 0.1875, 0.4375, 0.125, 0.4688, 0.5625, 0.4688, 0.625, 0.4375, 0.625, 0.4375, 0.5625, 0.4688, 0.0625, 0.4688, 0.125, 0.4375, 0.125, 0.4375, 0.0625, 0.4375, 0.25, 0.4375, 0.3125, 0.4062, 0.3125, 0.4062, 0.25, 0.4375, 0.6875, 0.4375, 0.75, 0.4062, 0.75, 0.4062, 0.6875, 0.4375, 0.1875, 0.4375, 0.25, 0.4062, 0.25, 0.4062, 0.1875, 0.4375, 0.625, 0.4375, 0.6875, 0.4062, 0.6875, 0.4062, 0.625, 0.4375, 0.125, 0.4375, 0.1875, 0.4062, 0.1875, 0.4062, 0.125, 0.4375, 0.5625, 0.4375, 0.625, 0.4062, 0.625, 0.4062, 0.5625, 0.4375, 0.0625, 0.4375, 0.125, 0.4062, 0.125, 0.4062, 0.0625, 0.4375, 0.5, 0.4375, 0.5625, 0.4062, 0.5625, 0.4062, 0.5, 0.4219, 0.0, 0.4375, 0.0625, 0.4062, 0.0625, 0.4375, 0.4375, 0.4375, 0.5, 0.4062, 0.5, 0.4062, 0.4375, 0.4375, 0.875, 0.4375, 0.9375, 0.4062, 0.9375, 0.4062, 0.875, 0.4375, 0.375, 0.4375, 0.4375, 0.4062, 0.4375, 0.4062, 0.375, 0.4375, 0.8125, 0.4375, 0.875, 0.4062, 0.875, 0.4062, 0.8125, 0.4375, 0.3125, 0.4375, 0.375, 0.4062, 0.375, 0.4062, 0.3125, 0.4375, 0.75, 0.4375, 0.8125, 0.4062, 0.8125, 0.4062, 0.75, 0.3906, 0.0, 0.4062, 0.0625, 0.375, 0.0625, 0.4062, 0.4375, 0.4062, 0.5, 0.375, 0.5, 0.375, 0.4375, 0.4062, 0.875, 0.4062, 0.9375, 0.375, 0.9375, 0.375, 0.875, 0.4062, 0.375, 0.4062, 0.4375, 0.375, 0.4375, 0.375, 0.375, 0.4062, 0.8125, 0.4062, 0.875, 0.375, 0.875, 0.375, 0.8125, 0.4062, 0.3125, 0.4062, 0.375, 0.375, 0.375, 0.375, 0.3125, 0.4062, 0.75, 0.4062, 0.8125, 0.375, 0.8125, 0.375, 0.75, 0.4062, 0.25, 0.4062, 0.3125, 0.375, 0.3125, 0.375, 0.25, 0.4062, 0.6875, 0.4062, 0.75, 0.375, 0.75, 0.375, 0.6875, 0.4062, 0.1875, 0.4062, 0.25, 0.375, 0.25, 0.375, 0.1875, 0.4062, 0.625, 0.4062, 0.6875, 0.375, 0.6875, 0.375, 0.625, 0.4062, 0.125, 0.4062, 0.1875, 0.375, 0.1875, 0.375, 0.125, 0.4062, 0.5625, 0.4062, 0.625, 0.375, 0.625, 0.375, 0.5625, 0.4062, 0.0625, 0.4062, 0.125, 0.375, 0.125, 0.375, 0.0625, 0.4062, 0.5, 0.4062, 0.5625, 0.375, 0.5625, 0.375, 0.5, 0.375, 0.1875, 0.375, 0.25, 0.3438, 0.25, 0.3438, 0.1875, 0.375, 0.625, 0.375, 0.6875, 0.3438, 0.6875, 0.3438, 0.625, 0.375, 0.125, 0.375, 0.1875, 0.3438, 0.1875, 0.3438, 0.125, 0.375, 0.5625, 0.375, 0.625, 0.3438, 0.625, 0.3438, 0.5625, 0.375, 0.0625, 0.375, 0.125, 0.3438, 0.125, 0.3438, 0.0625, 0.375, 0.5, 0.375, 0.5625, 0.3438, 0.5625, 0.3437, 0.5, 0.3594, 0.0, 0.375, 0.0625, 0.3438, 0.0625, 0.375, 0.4375, 0.375, 0.5, 0.3437, 0.5, 0.3438, 0.4375, 0.375, 0.875, 0.375, 0.9375, 0.3438, 0.9375, 0.3438, 0.875, 0.375, 0.375, 0.375, 0.4375, 0.3438, 0.4375, 0.3438, 0.375, 0.375, 0.8125, 0.375, 0.875, 0.3438, 0.875, 0.3438, 0.8125, 0.375, 0.3125, 0.375, 0.375, 0.3438, 0.375, 0.3438, 0.3125, 0.375, 0.75, 0.375, 0.8125, 0.3438, 0.8125, 0.3438, 0.75, 0.375, 0.25, 0.375, 0.3125, 0.3438, 0.3125, 0.3438, 0.25, 0.375, 0.6875, 0.375, 0.75, 0.3438, 0.75, 0.3438, 0.6875, 0.3438, 0.875, 0.3438, 0.9375, 0.3125, 0.9375, 0.3125, 0.875, 0.3438, 0.375, 0.3438, 0.4375, 0.3125, 0.4375, 0.3125, 0.375, 0.3438, 0.8125, 0.3438, 0.875, 0.3125, 0.875, 0.3125, 0.8125, 0.3438, 0.3125, 0.3438, 0.375, 0.3125, 0.375, 0.3125, 0.3125, 0.3438, 0.75, 0.3438, 0.8125, 0.3125, 0.8125, 0.3125, 0.75, 0.3438, 0.25, 0.3438, 0.3125, 0.3125, 0.3125, 0.3125, 0.25, 0.3438, 0.6875, 0.3438, 0.75, 0.3125, 0.75, 0.3125, 0.6875, 0.3438, 0.1875, 0.3438, 0.25, 0.3125, 0.25, 0.3125, 0.1875, 0.3438, 0.625, 0.3438, 0.6875, 0.3125, 0.6875, 0.3125, 0.625, 0.3438, 0.125, 0.3438, 0.1875, 0.3125, 0.1875, 0.3125, 0.125, 0.3438, 0.5625, 0.3438, 0.625, 0.3125, 0.625, 0.3125, 0.5625, 0.3438, 0.0625, 0.3438, 0.125, 0.3125, 0.125, 0.3125, 0.0625, 0.3437, 0.5, 0.3438, 0.5625, 0.3125, 0.5625, 0.3125, 0.5, 0.3281, 0.0, 0.3438, 0.0625, 0.3125, 0.0625, 0.3438, 0.4375, 0.3437, 0.5, 0.3125, 0.5, 0.3125, 0.4375, 0.3125, 0.625, 0.3125, 0.6875, 0.2812, 0.6875, 0.2812, 0.625, 0.3125, 0.125, 0.3125, 0.1875, 0.2812, 0.1875, 0.2812, 0.125, 0.3125, 0.5625, 0.3125, 0.625, 0.2812, 0.625, 0.2812, 0.5625, 0.3125, 0.0625, 0.3125, 0.125, 0.2812, 0.125, 0.2812, 0.0625, 0.3125, 0.5, 0.3125, 0.5625, 0.2812, 0.5625, 0.2812, 0.5, 0.2969, 0.0, 0.3125, 0.0625, 0.2812, 0.0625, 0.3125, 0.4375, 0.3125, 0.5, 0.2812, 0.5, 0.2812, 0.4375, 0.3125, 0.875, 0.3125, 0.9375, 0.2812, 0.9375, 0.2812, 0.875, 0.3125, 0.375, 0.3125, 0.4375, 0.2812, 0.4375, 0.2812, 0.375, 0.3125, 0.8125, 0.3125, 0.875, 0.2812, 0.875, 0.2812, 0.8125, 0.3125, 0.3125, 0.3125, 0.375, 0.2812, 0.375, 0.2812, 0.3125, 0.3125, 0.75, 0.3125, 0.8125, 0.2812, 0.8125, 0.2812, 0.75, 0.3125, 0.25, 0.3125, 0.3125, 0.2812, 0.3125, 0.2812, 0.25, 0.3125, 0.6875, 0.3125, 0.75, 0.2812, 0.75, 0.2812, 0.6875, 0.3125, 0.1875, 0.3125, 0.25, 0.2812, 0.25, 0.2812, 0.1875, 0.2812, 0.375, 0.2812, 0.4375, 0.25, 0.4375, 0.25, 0.375, 0.2812, 0.8125, 0.2812, 0.875, 0.25, 0.875, 0.25, 0.8125, 0.2812, 0.3125, 0.2812, 0.375, 0.25, 0.375, 0.25, 0.3125, 0.2812, 0.75, 0.2812, 0.8125, 0.25, 0.8125, 0.25, 0.75, 0.2812, 0.25, 0.2812, 0.3125, 0.25, 0.3125, 0.25, 0.25, 0.2812, 0.6875, 0.2812, 0.75, 0.25, 0.75, 0.25, 0.6875, 0.2812, 0.1875, 0.2812, 0.25, 0.25, 0.25, 0.25, 0.1875, 0.2812, 0.625, 0.2812, 0.6875, 0.25, 0.6875, 0.25, 0.625, 0.2812, 0.125, 0.2812, 0.1875, 0.25, 0.1875, 0.25, 0.125, 0.2812, 0.5625, 0.2812, 0.625, 0.25, 0.625, 0.25, 0.5625, 0.2812, 0.0625, 0.2812, 0.125, 0.25, 0.125, 0.25, 0.0625, 0.2812, 0.5, 0.2812, 0.5625, 0.25, 0.5625, 0.25, 0.5, 0.2656, 0.0, 0.2812, 0.0625, 0.25, 0.0625, 0.2812, 0.4375, 0.2812, 0.5, 0.25, 0.5, 0.25, 0.4375, 0.2812, 0.875, 0.2812, 0.9375, 0.25, 0.9375, 0.25, 0.875, 0.25, 0.125, 0.25, 0.1875, 0.2188, 0.1875, 0.2188, 0.125, 0.25, 0.5625, 0.25, 0.625, 0.2188, 0.625, 0.2188, 0.5625, 0.25, 0.0625, 0.25, 0.125, 0.2188, 0.125, 0.2188, 0.0625, 0.25, 0.5, 0.25, 0.5625, 0.2188, 0.5625, 0.2187, 0.5, 0.2344, 0.0, 0.25, 0.0625, 0.2188, 0.0625, 0.25, 0.4375, 0.25, 0.5, 0.2187, 0.5, 0.2188, 0.4375, 0.25, 0.875, 0.25, 0.9375, 0.2188, 0.9375, 0.2188, 0.875, 0.25, 0.375, 0.25, 0.4375, 0.2188, 0.4375, 0.2188, 0.375, 0.25, 0.8125, 0.25, 0.875, 0.2188, 0.875, 0.2188, 0.8125, 0.25, 0.3125, 0.25, 0.375, 0.2188, 0.375, 0.2188, 0.3125, 0.25, 0.75, 0.25, 0.8125, 0.2188, 0.8125, 0.2188, 0.75, 0.25, 0.25, 0.25, 0.3125, 0.2188, 0.3125, 0.2188, 0.25, 0.25, 0.6875, 0.25, 0.75, 0.2188, 0.75, 0.2188, 0.6875, 0.25, 0.1875, 0.25, 0.25, 0.2188, 0.25, 0.2188, 0.1875, 0.25, 0.625, 0.25, 0.6875, 0.2188, 0.6875, 0.2188, 0.625, 0.2188, 0.8125, 0.2188, 0.875, 0.1875, 0.875, 0.1875, 0.8125, 0.2188, 0.3125, 0.2188, 0.375, 0.1875, 0.375, 0.1875, 0.3125, 0.2188, 0.75, 0.2188, 0.8125, 0.1875, 0.8125, 0.1875, 0.75, 0.2188, 0.25, 0.2188, 0.3125, 0.1875, 0.3125, 0.1875, 0.25, 0.2188, 0.6875, 0.2188, 0.75, 0.1875, 0.75, 0.1875, 0.6875, 0.2188, 0.1875, 0.2188, 0.25, 0.1875, 0.25, 0.1875, 0.1875, 0.2188, 0.625, 0.2188, 0.6875, 0.1875, 0.6875, 0.1875, 0.625, 0.2188, 0.125, 0.2188, 0.1875, 0.1875, 0.1875, 0.1875, 0.125, 0.2188, 0.5625, 0.2188, 0.625, 0.1875, 0.625, 0.1875, 0.5625, 0.2188, 0.0625, 0.2188, 0.125, 0.1875, 0.125, 0.1875, 0.0625, 0.2187, 0.5, 0.2188, 0.5625, 0.1875, 0.5625, 0.1875, 0.5, 0.2031, 0.0, 0.2188, 0.0625, 0.1875, 0.0625, 0.2188, 0.4375, 0.2187, 0.5, 0.1875, 0.5, 0.1875, 0.4375, 0.2188, 0.875, 0.2188, 0.9375, 0.1875, 0.9375, 0.1875, 0.875, 0.2188, 0.375, 0.2188, 0.4375, 0.1875, 0.4375, 0.1875, 0.375, 0.1875, 0.5625, 0.1875, 0.625, 0.1563, 0.625, 0.1562, 0.5625, 0.1875, 0.0625, 0.1875, 0.125, 0.1562, 0.125, 0.1563, 0.0625, 0.1875, 0.5, 0.1875, 0.5625, 0.1562, 0.5625, 0.1562, 0.5, 0.1719, 0.0, 0.1875, 0.0625, 0.1563, 0.0625, 0.1875, 0.4375, 0.1875, 0.5, 0.1562, 0.5, 0.1562, 0.4375, 0.1875, 0.875, 0.1875, 0.9375, 0.1563, 0.9375, 0.1562, 0.875, 0.1875, 0.375, 0.1875, 0.4375, 0.1562, 0.4375, 0.1563, 0.375, 0.1875, 0.8125, 0.1875, 0.875, 0.1562, 0.875, 0.1562, 0.8125, 0.1875, 0.3125, 0.1875, 0.375, 0.1563, 0.375, 0.1562, 0.3125, 0.1875, 0.75, 0.1875, 0.8125, 0.1562, 0.8125, 0.1562, 0.75, 0.1875, 0.25, 0.1875, 0.3125, 0.1562, 0.3125, 0.1562, 0.25, 0.1875, 0.6875, 0.1875, 0.75, 0.1562, 0.75, 0.1562, 0.6875, 0.1875, 0.1875, 0.1875, 0.25, 0.1562, 0.25, 0.1562, 0.1875, 0.1875, 0.625, 0.1875, 0.6875, 0.1562, 0.6875, 0.1563, 0.625, 0.1875, 0.125, 0.1875, 0.1875, 0.1562, 0.1875, 0.1562, 0.125, 0.1562, 0.3125, 0.1563, 0.375, 0.125, 0.375, 0.125, 0.3125, 0.1562, 0.75, 0.1562, 0.8125, 0.125, 0.8125, 0.125, 0.75, 0.1562, 0.25, 0.1562, 0.3125, 0.125, 0.3125, 0.125, 0.25, 0.1562, 0.6875, 0.1562, 0.75, 0.125, 0.75, 0.125, 0.6875, 0.1562, 0.1875, 0.1562, 0.25, 0.125, 0.25, 0.125, 0.1875, 0.1563, 0.625, 0.1562, 0.6875, 0.125, 0.6875, 0.125, 0.625, 0.1562, 0.125, 0.1562, 0.1875, 0.125, 0.1875, 0.125, 0.125, 0.1562, 0.5625, 0.1563, 0.625, 0.125, 0.625, 0.125, 0.5625, 0.1563, 0.0625, 0.1562, 0.125, 0.125, 0.125, 0.125, 0.0625, 0.1562, 0.5, 0.1562, 0.5625, 0.125, 0.5625, 0.125, 0.5, 0.1406, 0.0, 0.1563, 0.0625, 0.125, 0.0625, 0.1562, 0.4375, 0.1562, 0.5, 0.125, 0.5, 0.125, 0.4375, 0.1562, 0.875, 0.1563, 0.9375, 0.125, 0.9375, 0.125, 0.875, 0.1563, 0.375, 0.1562, 0.4375, 0.125, 0.4375, 0.125, 0.375, 0.1562, 0.8125, 0.1562, 0.875, 0.125, 0.875, 0.125, 0.8125, 0.125, 0.0625, 0.125, 0.125, 0.09375, 0.125, 0.09375, 0.0625, 0.125, 0.5, 0.125, 0.5625, 0.09375, 0.5625, 0.09375, 0.5, 0.1094, 0.0, 0.125, 0.0625, 0.09375, 0.0625, 0.125, 0.4375, 0.125, 0.5, 0.09375, 0.5, 0.09375, 0.4375, 0.125, 0.875, 0.125, 0.9375, 0.09375, 0.9375, 0.09375, 0.875, 0.125, 0.375, 0.125, 0.4375, 0.09375, 0.4375, 0.09375, 0.375, 0.125, 0.8125, 0.125, 0.875, 0.09375, 0.875, 0.09375, 0.8125, 0.125, 0.3125, 0.125, 0.375, 0.09375, 0.375, 0.09375, 0.3125, 0.125, 0.75, 0.125, 0.8125, 0.09375, 0.8125, 0.09375, 0.75, 0.125, 0.25, 0.125, 0.3125, 0.09375, 0.3125, 0.09375, 0.25, 0.125, 0.6875, 0.125, 0.75, 0.09375, 0.75, 0.09375, 0.6875, 0.125, 0.1875, 0.125, 0.25, 0.09375, 0.25, 0.09375, 0.1875, 0.125, 0.625, 0.125, 0.6875, 0.09375, 0.6875, 0.09375, 0.625, 0.125, 0.125, 0.125, 0.1875, 0.09375, 0.1875, 0.09375, 0.125, 0.125, 0.5625, 0.125, 0.625, 0.09375, 0.625, 0.09375, 0.5625, 0.09375, 0.25, 0.09375, 0.3125, 0.0625, 0.3125, 0.0625, 0.25, 0.09375, 0.6875, 0.09375, 0.75, 0.0625, 0.75, 0.0625, 0.6875, 0.09375, 0.1875, 0.09375, 0.25, 0.0625, 0.25, 0.0625, 0.1875, 0.09375, 0.625, 0.09375, 0.6875, 0.0625, 0.6875, 0.0625, 0.625, 0.09375, 0.125, 0.09375, 0.1875, 0.0625, 0.1875, 0.0625, 0.125, 0.09375, 0.5625, 0.09375, 0.625, 0.0625, 0.625, 0.0625, 0.5625, 0.09375, 0.0625, 0.09375, 0.125, 0.0625, 0.125, 0.0625, 0.0625, 0.09375, 0.5, 0.09375, 0.5625, 0.0625, 0.5625, 0.0625, 0.5, 0.07812, 0.0, 0.09375, 0.0625, 0.0625, 0.0625, 0.09375, 0.4375, 0.09375, 0.5, 0.0625, 0.5, 0.0625, 0.4375, 0.09375, 0.875, 0.09375, 0.9375, 0.0625, 0.9375, 0.0625, 0.875, 0.09375, 0.375, 0.09375, 0.4375, 0.0625, 0.4375, 0.0625, 0.375, 0.09375, 0.8125, 0.09375, 0.875, 0.0625, 0.875, 0.0625, 0.8125, 0.09375, 0.3125, 0.09375, 0.375, 0.0625, 0.375, 0.0625, 0.3125, 0.09375, 0.75, 0.09375, 0.8125, 0.0625, 0.8125, 0.0625, 0.75, 0.04687, 0.0, 0.0625, 0.0625, 0.03125, 0.0625, 0.0625, 0.4375, 0.0625, 0.5, 0.03125, 0.5, 0.03125, 0.4375, 0.0625, 0.875, 0.0625, 0.9375, 0.03125, 0.9375, 0.03125, 0.875, 0.0625, 0.375, 0.0625, 0.4375, 0.03125, 0.4375, 0.03125, 0.375, 0.0625, 0.8125, 0.0625, 0.875, 0.03125, 0.875, 0.03125, 0.8125, 0.0625, 0.3125, 0.0625, 0.375, 0.03125, 0.375, 0.03125, 0.3125, 0.0625, 0.75, 0.0625, 0.8125, 0.03125, 0.8125, 0.03125, 0.75, 0.0625, 0.25, 0.0625, 0.3125, 0.03125, 0.3125, 0.03125, 0.25, 0.0625, 0.6875, 0.0625, 0.75, 0.03125, 0.75, 0.03125, 0.6875, 0.0625, 0.1875, 0.0625, 0.25, 0.03125, 0.25, 0.03125, 0.1875, 0.0625, 0.625, 0.0625, 0.6875, 0.03125, 0.6875, 0.03125, 0.625, 0.0625, 0.125, 0.0625, 0.1875, 0.03125, 0.1875, 0.03125, 0.125, 0.0625, 0.5625, 0.0625, 0.625, 0.03125, 0.625, 0.03125, 0.5625, 0.0625, 0.0625, 0.0625, 0.125, 0.03125, 0.125, 0.03125, 0.0625, 0.0625, 0.5, 0.0625, 0.5625, 0.03125, 0.5625, 0.03125, 0.5, 0.03125, 0.6875, 0.03125, 0.75, 0.0, 0.75, 0.0, 0.6875, 0.03125, 0.1875, 0.03125, 0.25, 0.0, 0.25, 0.0, 0.1875, 0.03125, 0.625, 0.03125, 0.6875, 0.0, 0.6875, 0.0, 0.625, 0.03125, 0.125, 0.03125, 0.1875, 0.0, 0.1875, 0.0, 0.125, 0.03125, 0.5625, 0.03125, 0.625, 0.0, 0.625, 0.0, 0.5625, 0.03125, 0.0625, 0.03125, 0.125, 0.0, 0.125, 0.0, 0.0625, 0.03125, 0.5, 0.03125, 0.5625, 0.0, 0.5625, 0.0, 0.5, 0.01562, 0.0, 0.03125, 0.0625, 0.0, 0.0625, 0.03125, 0.4375, 0.03125, 0.5, 0.0, 0.5, 0.0, 0.4375, 0.03125, 0.875, 0.03125, 0.9375, 0.0, 0.9375, 0.0, 0.875, 0.03125, 0.375, 0.03125, 0.4375, 0.0, 0.4375, 0.0, 0.375, 0.03125, 0.8125, 0.03125, 0.875, 0.0, 0.875, 0.0, 0.8125, 0.03125, 0.3125, 0.03125, 0.375, 0.0, 0.375, 0.0, 0.3125, 0.03125, 0.75, 0.03125, 0.8125, 0.0, 0.8125, 0.0, 0.75, 0.03125, 0.25, 0.03125, 0.3125, 0.0, 0.3125, 0.0, 0.25, 1.0, 0.4375, 1.0, 0.5, 0.9687, 0.5, 0.9687, 0.4375, 1.0, 0.875, 1.0, 0.9375, 0.9688, 0.9375, 0.9687, 0.875, 1.0, 0.375, 1.0, 0.4375, 0.9687, 0.4375, 0.9688, 0.375, 1.0, 0.8125, 1.0, 0.875, 0.9687, 0.875, 0.9687, 0.8125, 1.0, 0.3125, 1.0, 0.375, 0.9688, 0.375, 0.9687, 0.3125, 1.0, 0.75, 1.0, 0.8125, 0.9687, 0.8125, 0.9688, 0.75, 1.0, 0.25, 1.0, 0.3125, 0.9687, 0.3125, 0.9688, 0.25, 1.0, 0.6875, 1.0, 0.75, 0.9688, 0.75, 0.9687, 0.6875, 1.0, 0.1875, 1.0, 0.25, 0.9688, 0.25, 0.9687, 0.1875, 1.0, 0.625, 1.0, 0.6875, 0.9687, 0.6875, 0.9688, 0.625, 1.0, 0.125, 1.0, 0.1875, 0.9687, 0.1875, 0.9687, 0.125, 1.0, 0.5625, 1.0, 0.625, 0.9688, 0.625, 0.9687, 0.5625, 1.0, 0.0625, 1.0, 0.125, 0.9687, 0.125, 0.9688, 0.0625, 1.0, 0.5, 1.0, 0.5625, 0.9687, 0.5625, 0.9687, 0.5, 0.9844, 0.0, 1.0, 0.0625, 0.9688, 0.0625, 0.9687, 0.1875, 0.9688, 0.25, 0.9375, 0.25, 0.9375, 0.1875, 0.9688, 0.625, 0.9687, 0.6875, 0.9375, 0.6875, 0.9375, 0.625, 0.9687, 0.125, 0.9687, 0.1875, 0.9375, 0.1875, 0.9375, 0.125, 0.9687, 0.5625, 0.9688, 0.625, 0.9375, 0.625, 0.9375, 0.5625, 0.9688, 0.0625, 0.9687, 0.125, 0.9375, 0.125, 0.9375, 0.0625, 0.9687, 0.5, 0.9687, 0.5625, 0.9375, 0.5625, 0.9375, 0.5, 0.9531, 0.0, 0.9688, 0.0625, 0.9375, 0.0625, 0.9687, 0.4375, 0.9687, 0.5, 0.9375, 0.5, 0.9375, 0.4375, 0.9687, 0.875, 0.9688, 0.9375, 0.9375, 0.9375, 0.9375, 0.875, 0.9688, 0.375, 0.9687, 0.4375, 0.9375, 0.4375, 0.9375, 0.375, 0.9687, 0.8125, 0.9687, 0.875, 0.9375, 0.875, 0.9375, 0.8125, 0.9687, 0.3125, 0.9688, 0.375, 0.9375, 0.375, 0.9375, 0.3125, 0.9688, 0.75, 0.9687, 0.8125, 0.9375, 0.8125, 0.9375, 0.75, 0.9688, 0.25, 0.9687, 0.3125, 0.9375, 0.3125, 0.9375, 0.25, 0.9687, 0.6875, 0.9688, 0.75, 0.9375, 0.75, 0.9375, 0.6875, 0.9375, 0.875, 0.9375, 0.9375, 0.9062, 0.9375, 0.9062, 0.875, 0.9375, 0.375, 0.9375, 0.4375, 0.9062, 0.4375, 0.9062, 0.375, 0.9375, 0.8125, 0.9375, 0.875, 0.9062, 0.875, 0.9062, 0.8125, 0.9375, 0.3125, 0.9375, 0.375, 0.9062, 0.375, 0.9062, 0.3125, 0.9375, 0.75, 0.9375, 0.8125, 0.9062, 0.8125, 0.9062, 0.75, 0.9375, 0.25, 0.9375, 0.3125, 0.9062, 0.3125, 0.9062, 0.25, 0.9375, 0.6875, 0.9375, 0.75, 0.9062, 0.75, 0.9062, 0.6875, 0.9375, 0.1875, 0.9375, 0.25, 0.9062, 0.25, 0.9062, 0.1875, 0.9375, 0.625, 0.9375, 0.6875, 0.9062, 0.6875, 0.9062, 0.625, 0.9375, 0.125, 0.9375, 0.1875, 0.9062, 0.1875, 0.9062, 0.125, 0.9375, 0.5625, 0.9375, 0.625, 0.9062, 0.625, 0.9062, 0.5625, 0.9375, 0.0625, 0.9375, 0.125, 0.9062, 0.125, 0.9062, 0.0625, 0.9375, 0.5, 0.9375, 0.5625, 0.9062, 0.5625, 0.9062, 0.5, 0.9219, 0.0, 0.9375, 0.0625, 0.9062, 0.0625, 0.9375, 0.4375, 0.9375, 0.5, 0.9062, 0.5, 0.9062, 0.4375, 0.9062, 0.625, 0.9062, 0.6875, 0.875, 0.6875, 0.875, 0.625, 0.9062, 0.125, 0.9062, 0.1875, 0.875, 0.1875, 0.875, 0.125, 0.9062, 0.5625, 0.9062, 0.625, 0.875, 0.625, 0.875, 0.5625, 0.9062, 0.0625, 0.9062, 0.125, 0.875, 0.125, 0.875, 0.0625, 0.9062, 0.5, 0.9062, 0.5625, 0.875, 0.5625, 0.875, 0.5, 0.8906, 0.0, 0.9062, 0.0625, 0.875, 0.0625, 0.9062, 0.4375, 0.9062, 0.5, 0.875, 0.5, 0.875, 0.4375, 0.9062, 0.875, 0.9062, 0.9375, 0.875, 0.9375, 0.875, 0.875, 0.9062, 0.375, 0.9062, 0.4375, 0.875, 0.4375, 0.875, 0.375, 0.9062, 0.8125, 0.9062, 0.875, 0.875, 0.875, 0.875, 0.8125, 0.9062, 0.3125, 0.9062, 0.375, 0.875, 0.375, 0.875, 0.3125, 0.9062, 0.75, 0.9062, 0.8125, 0.875, 0.8125, 0.875, 0.75, 0.9062, 0.25, 0.9062, 0.3125, 0.875, 0.3125, 0.875, 0.25, 0.9062, 0.6875, 0.9062, 0.75, 0.875, 0.75, 0.875, 0.6875, 0.9062, 0.1875, 0.9062, 0.25, 0.875, 0.25, 0.875, 0.1875, 0.875, 0.375, 0.875, 0.4375, 0.8437, 0.4375, 0.8438, 0.375, 0.875, 0.8125, 0.875, 0.875, 0.8438, 0.875, 0.8437, 0.8125, 0.875, 0.3125, 0.875, 0.375, 0.8438, 0.375, 0.8437, 0.3125, 0.875, 0.75, 0.875, 0.8125, 0.8437, 0.8125, 0.8438, 0.75, 0.875, 0.25, 0.875, 0.3125, 0.8437, 0.3125, 0.8438, 0.25, 0.875, 0.6875, 0.875, 0.75, 0.8438, 0.75, 0.8437, 0.6875, 0.875, 0.1875, 0.875, 0.25, 0.8438, 0.25, 0.8437, 0.1875, 0.875, 0.625, 0.875, 0.6875, 0.8437, 0.6875, 0.8438, 0.625, 0.875, 0.125, 0.875, 0.1875, 0.8437, 0.1875, 0.8438, 0.125, 0.875, 0.5625, 0.875, 0.625, 0.8438, 0.625, 0.8437, 0.5625, 0.875, 0.0625, 0.875, 0.125, 0.8438, 0.125, 0.8438, 0.0625, 0.875, 0.5, 0.875, 0.5625, 0.8437, 0.5625, 0.8437, 0.5, 0.8594, 0.0, 0.875, 0.0625, 0.8438, 0.0625, 0.875, 0.4375, 0.875, 0.5, 0.8437, 0.5, 0.8437, 0.4375, 0.875, 0.875, 0.875, 0.9375, 0.8438, 0.9375, 0.8438, 0.875, 0.8438, 0.125, 0.8437, 0.1875, 0.8125, 0.1875, 0.8125, 0.125, 0.8437, 0.5625, 0.8438, 0.625, 0.8125, 0.625, 0.8125, 0.5625, 0.8438, 0.0625, 0.8438, 0.125, 0.8125, 0.125, 0.8125, 0.0625, 0.8437, 0.5, 0.8437, 0.5625, 0.8125, 0.5625, 0.8125, 0.5, 0.8281, 0.0, 0.8438, 0.0625, 0.8125, 0.0625, 0.8437, 0.4375, 0.8437, 0.5, 0.8125, 0.5, 0.8125, 0.4375, 0.8438, 0.875, 0.8438, 0.9375, 0.8125, 0.9375, 0.8125, 0.875, 0.8438, 0.375, 0.8437, 0.4375, 0.8125, 0.4375, 0.8125, 0.375, 0.8437, 0.8125, 0.8438, 0.875, 0.8125, 0.875, 0.8125, 0.8125, 0.8437, 0.3125, 0.8438, 0.375, 0.8125, 0.375, 0.8125, 0.3125, 0.8438, 0.75, 0.8437, 0.8125, 0.8125, 0.8125, 0.8125, 0.75, 0.8438, 0.25, 0.8437, 0.3125, 0.8125, 0.3125, 0.8125, 0.25, 0.8437, 0.6875, 0.8438, 0.75, 0.8125, 0.75, 0.8125, 0.6875, 0.8437, 0.1875, 0.8438, 0.25, 0.8125, 0.25, 0.8125, 0.1875, 0.8438, 0.625, 0.8437, 0.6875, 0.8125, 0.6875, 0.8125, 0.625, 0.8125, 0.3125, 0.8125, 0.375, 0.7812, 0.375, 0.7812, 0.3125, 0.8125, 0.75, 0.8125, 0.8125, 0.7812, 0.8125, 0.7812, 0.75, 0.8125, 0.25, 0.8125, 0.3125, 0.7812, 0.3125, 0.7812, 0.25, 0.8125, 0.6875, 0.8125, 0.75, 0.7812, 0.75, 0.7812, 0.6875, 0.8125, 0.1875, 0.8125, 0.25, 0.7812, 0.25, 0.7812, 0.1875, 0.8125, 0.625, 0.8125, 0.6875, 0.7812, 0.6875, 0.7812, 0.625, 0.8125, 0.125, 0.8125, 0.1875, 0.7812, 0.1875, 0.7812, 0.125, 0.8125, 0.5625, 0.8125, 0.625, 0.7812, 0.625, 0.7812, 0.5625, 0.8125, 0.0625, 0.8125, 0.125, 0.7812, 0.125, 0.7812, 0.0625, 0.8125, 0.5, 0.8125, 0.5625, 0.7812, 0.5625, 0.7812, 0.5, 0.5938, 0.9375, 0.6562, 0.9375, 0.6875, 0.9375, 0.7188, 0.9375, 0.75, 0.9375, 0.7812, 0.9375, 0.8125, 0.9375, 0.8438, 0.9375, 0.875, 0.9375, 0.9062, 0.9375, 0.9375, 0.9375, 0.9688, 0.9375, 0.0, 0.9375, 0.03125, 0.9375, 0.0625, 0.9375, 0.09375, 0.9375, 0.125, 0.9375, 0.1563, 0.9375, 0.1875, 0.9375, 0.2188, 0.9375, 0.25, 0.9375, 0.2812, 0.9375, 0.3125, 0.9375, 0.3438, 0.9375, 0.375, 0.9375, 0.4062, 0.9375, 0.4375, 0.9375, 0.4688, 0.9375, 0.5, 0.9375, 0.5312, 0.9375, 0.5625, 0.9375, 0.7969, 0.0, 0.8125, 0.0625, 0.7812, 0.0625, 0.8125, 0.4375, 0.8125, 0.5, 0.7812, 0.5, 0.7812, 0.4375, 0.8125, 0.875, 0.8125, 0.9375, 0.7812, 0.9375, 0.7812, 0.875, 0.8125, 0.375, 0.8125, 0.4375, 0.7812, 0.4375, 0.7812, 0.375, 0.8125, 0.8125, 0.8125, 0.875, 0.7812, 0.875, 0.7812, 0.8125, 0.7812, 0.0625, 0.7812, 0.125, 0.75, 0.125, 0.75, 0.0625, 0.7812, 0.5, 0.7812, 0.5625, 0.75, 0.5625, 0.75, 0.5, 0.7656, 0.0, 0.7812, 0.0625, 0.75, 0.0625, 0.7812, 0.4375, 0.7812, 0.5, 0.75, 0.5, 0.75, 0.4375, 0.7812, 0.875, 0.7812, 0.9375, 0.75, 0.9375, 0.75, 0.875, 0.7812, 0.375, 0.7812, 0.4375, 0.75, 0.4375, 0.75, 0.375, 0.7812, 0.8125, 0.7812, 0.875, 0.75, 0.875, 0.75, 0.8125, 0.7812, 0.3125, 0.7812, 0.375, 0.75, 0.375, 0.75, 0.3125, 0.7812, 0.75, 0.7812, 0.8125, 0.75, 0.8125, 0.75, 0.75, 0.7812, 0.25, 0.7812, 0.3125, 0.75, 0.3125, 0.75, 0.25, 0.7812, 0.6875, 0.7812, 0.75, 0.75, 0.75, 0.75, 0.6875, 0.7812, 0.1875, 0.7812, 0.25, 0.75, 0.25, 0.75, 0.1875, 0.7812, 0.625, 0.7812, 0.6875, 0.75, 0.6875, 0.75, 0.625, 0.7812, 0.125, 0.7812, 0.1875, 0.75, 0.1875, 0.75, 0.125, 0.7812, 0.5625, 0.7812, 0.625, 0.75, 0.625, 0.75, 0.5625, 0.625, 0.9375, 0.6562, 0.9375, 0.6562, 0.9375, 0.625, 0.9375, 0.5312, 0.9375, 0.5625, 0.9375, 0.5625, 0.9375, 0.5312, 0.9375, 0.7812, 0.9375, 0.8125, 0.9375, 0.8125, 0.9375, 0.7812, 0.9375, 0.875, 0.9375, 0.9062, 0.9375, 0.9062, 0.9375, 0.875, 0.9375, 0.2188, 0.9375, 0.25, 0.9375, 0.25, 0.9375, 0.2188, 0.9375, 0.125, 0.9375, 0.1563, 0.9375, 0.1563, 0.9375, 0.125, 0.9375, 0.4062, 0.9375, 0.375, 0.9375, 0.375, 0.9375, 0.4062, 0.9375, 0.4688, 0.9375, 0.5, 0.9375, 0.5, 0.9375, 0.4688, 0.9375, 0.5625, 0.9375, 0.5938, 0.9375, 0.5938, 0.9375, 0.5625, 0.9375, 0.7188, 0.9375, 0.75, 0.9375, 0.75, 0.9375, 0.7188, 0.9375, 0.3438, 0.9375, 0.3125, 0.9375, 0.3125, 0.9375, 0.3438, 0.9375, 1.0, 0.9375, 0.9688, 0.9375, 0.9688, 0.9375, 1.0, 0.9375, 0.0625, 0.9375, 0.09375, 0.9375, 0.09375, 0.9375, 0.0625, 0.9375, 0.8125, 0.9375, 0.8438, 0.9375, 0.8438, 0.9375, 0.8125, 0.9375, 0.6562, 0.9375, 0.6875, 0.9375, 0.6875, 0.9375, 0.6562, 0.9375, 0.1563, 0.9375, 0.1875, 0.9375, 0.1875, 0.9375, 0.1563, 0.9375, 0.4062, 0.9375, 0.4375, 0.9375, 0.4375, 0.9375, 0.4062, 0.9375, 0.9375, 0.9375, 0.9062, 0.9375, 0.9062, 0.9375, 0.9375, 0.9375, 0.5, 0.9375, 0.5312, 0.9375, 0.5312, 0.9375, 0.5, 0.9375, 0.25, 0.9375, 0.2812, 0.9375, 0.2812, 0.9375, 0.25, 0.9375, 0.0, 0.9375, 0.03125, 0.9375, 0.03125, 0.9375, 0.0, 0.9375, 0.5938, 0.9375, 0.625, 0.9375, 0.625, 0.9375, 0.5938, 0.9375, 0.75, 0.9375, 0.7812, 0.9375, 0.7812, 0.9375, 0.75, 0.9375, 0.3438, 0.9375, 0.375, 0.9375, 0.375, 0.9375, 0.3438, 0.9375, 0.4375, 0.9375, 0.4688, 0.9375, 0.4688, 0.9375, 0.4375, 0.9375, 0.09375, 0.9375, 0.125, 0.9375, 0.125, 0.9375, 0.09375, 0.9375, 0.03125, 0.9375, 0.0625, 0.9375, 0.0625, 0.9375, 0.03125, 0.9375, 0.6875, 0.9375, 0.7188, 0.9375, 0.7188, 0.9375, 0.6875, 0.9375, 0.8438, 0.9375, 0.875, 0.9375, 0.875, 0.9375, 0.8438, 0.9375, 0.1875, 0.9375, 0.2188, 0.9375, 0.2188, 0.9375, 0.1875, 0.9375, 0.9375, 0.9375, 0.9688, 0.9375, 0.9688, 0.9375, 0.9375, 0.9375, 0.2812, 0.9375, 0.3125, 0.9375, 0.3125, 0.9375, 0.2812, 0.9375, 0.09375, 0.9375, 0.125, 0.9375, 0.125, 0.9375, 0.09375, 0.9375, 0.5, 0.9375, 0.5312, 0.9375, 0.5312, 0.9375, 0.5, 0.9375, 0.0625, 0.9375, 0.09375, 0.9375, 0.09375, 0.9375, 0.0625, 0.9375, 0.4688, 0.9375, 0.5, 0.9375, 0.5, 0.9375, 0.4688, 0.9375, 0.03125, 0.9375, 0.0625, 0.9375, 0.0625, 0.9375, 0.03125, 0.9375, 0.4375, 0.9375, 0.4688, 0.9375, 0.4688, 0.9375, 0.4375, 0.9375, 0.0, 0.9375, 0.03125, 0.9375, 0.03125, 0.9375, 0.0, 0.9375, 0.4062, 0.9375, 0.4375, 0.9375, 0.4375, 0.9375, 0.4062, 0.9375, 1.0, 0.9375, 0.9688, 0.9375, 0.9688, 0.9375, 1.0, 0.9375, 0.4062, 0.9375, 0.375, 0.9375, 0.375, 0.9375, 0.4062, 0.9375, 0.9375, 0.9375, 0.9688, 0.9375, 0.9688, 0.9375, 0.9375, 0.9375, 0.3438, 0.9375, 0.375, 0.9375, 0.375, 0.9375, 0.3438, 0.9375, 0.9375, 0.9375, 0.9062, 0.9375, 0.9062, 0.9375, 0.9375, 0.9375, 0.3438, 0.9375, 0.3125, 0.9375, 0.3125, 0.9375, 0.3438, 0.9375, 0.875, 0.9375, 0.9062, 0.9375, 0.9062, 0.9375, 0.875, 0.9375, 0.2812, 0.9375, 0.3125, 0.9375, 0.3125, 0.9375, 0.2812, 0.9375, 0.6875, 0.9375, 0.7188, 0.9375, 0.7188, 0.9375, 0.6875, 0.9375, 0.8438, 0.9375, 0.875, 0.9375, 0.875, 0.9375, 0.8438, 0.9375, 0.25, 0.9375, 0.2812, 0.9375, 0.2812, 0.9375, 0.25, 0.9375, 0.6562, 0.9375, 0.6875, 0.9375, 0.6875, 0.9375, 0.6562, 0.9375, 0.8125, 0.9375, 0.8438, 0.9375, 0.8438, 0.9375, 0.8125, 0.9375, 0.2188, 0.9375, 0.25, 0.9375, 0.25, 0.9375, 0.2188, 0.9375, 0.625, 0.9375, 0.6562, 0.9375, 0.6562, 0.9375, 0.625, 0.9375, 0.7812, 0.9375, 0.8125, 0.9375, 0.8125, 0.9375, 0.7812, 0.9375, 0.1875, 0.9375, 0.2188, 0.9375, 0.2188, 0.9375, 0.1875, 0.9375, 0.5938, 0.9375, 0.625, 0.9375, 0.625, 0.9375, 0.5938, 0.9375, 0.75, 0.9375, 0.7812, 0.9375, 0.7812, 0.9375, 0.75, 0.9375, 0.1563, 0.9375, 0.1875, 0.9375, 0.1875, 0.9375, 0.1563, 0.9375, 0.5625, 0.9375, 0.5938, 0.9375, 0.5938, 0.9375, 0.5625, 0.9375, 0.7188, 0.9375, 0.75, 0.9375, 0.75, 0.9375, 0.7188, 0.9375, 0.125, 0.9375, 0.1563, 0.9375, 0.1563, 0.9375, 0.125, 0.9375, 0.5312, 0.9375, 0.5625, 0.9375, 0.5625, 0.9375, 0.5312, 0.9375, 0.0, 0.9375, 0.03125, 0.9375, 0.03125, 0.9375, 0.0, 0.9375, 0.4062, 0.9375, 0.4375, 0.9375, 0.4375, 0.9375, 0.4062, 0.9375, 1.0, 0.9375, 0.9688, 0.9375, 0.9688, 0.9375, 1.0, 0.9375, 0.4062, 0.9375, 0.375, 0.9375, 0.375, 0.9375, 0.4062, 0.9375, 0.9375, 0.9375, 0.9688, 0.9375, 0.9688, 0.9375, 0.9375, 0.9375, 0.3438, 0.9375, 0.375, 0.9375, 0.375, 0.9375, 0.3438, 0.9375, 0.9375, 0.9375, 0.9062, 0.9375, 0.9062, 0.9375, 0.9375, 0.9375, 0.3438, 0.9375, 0.3125, 0.9375, 0.3125, 0.9375, 0.3438, 0.9375, 0.875, 0.9375, 0.9062, 0.9375, 0.9062, 0.9375, 0.875, 0.9375, 0.2812, 0.9375, 0.3125, 0.9375, 0.3125, 0.9375, 0.2812, 0.9375, 0.6875, 0.9375, 0.7188, 0.9375, 0.7188, 0.9375, 0.6875, 0.9375, 0.8438, 0.9375, 0.875, 0.9375, 0.875, 0.9375, 0.8438, 0.9375, 0.25, 0.9375, 0.2812, 0.9375, 0.2812, 0.9375, 0.25, 0.9375, 0.6562, 0.9375, 0.6875, 0.9375, 0.6875, 0.9375, 0.6562, 0.9375, 0.8125, 0.9375, 0.8438, 0.9375, 0.8438, 0.9375, 0.8125, 0.9375, 0.2188, 0.9375, 0.25, 0.9375, 0.25, 0.9375, 0.2188, 0.9375, 0.625, 0.9375, 0.6562, 0.9375, 0.6562, 0.9375, 0.625, 0.9375, 0.7812, 0.9375, 0.8125, 0.9375, 0.8125, 0.9375, 0.7812, 0.9375, 0.1875, 0.9375, 0.2188, 0.9375, 0.2188, 0.9375, 0.1875, 0.9375, 0.5938, 0.9375, 0.625, 0.9375, 0.625, 0.9375, 0.5938, 0.9375, 0.75, 0.9375, 0.7812, 0.9375, 0.7812, 0.9375, 0.75, 0.9375, 0.1563, 0.9375, 0.1875, 0.9375, 0.1875, 0.9375, 0.1563, 0.9375, 0.5625, 0.9375, 0.5938, 0.9375, 0.5938, 0.9375, 0.5625, 0.9375, 0.7188, 0.9375, 0.75, 0.9375, 0.75, 0.9375, 0.7188, 0.9375, 0.125, 0.9375, 0.1563, 0.9375, 0.1563, 0.9375, 0.125, 0.9375, 0.5312, 0.9375, 0.5625, 0.9375, 0.5625, 0.9375, 0.5312, 0.9375, 0.09375, 0.9375, 0.125, 0.9375, 0.125, 0.9375, 0.09375, 0.9375, 0.5, 0.9375, 0.5312, 0.9375, 0.5312, 0.9375, 0.5, 0.9375, 0.0625, 0.9375, 0.09375, 0.9375, 0.09375, 0.9375, 0.0625, 0.9375, 0.4688, 0.9375, 0.5, 0.9375, 0.5, 0.9375, 0.4688, 0.9375, 0.03125, 0.9375, 0.0625, 0.9375, 0.0625, 0.9375, 0.03125, 0.9375, 0.4375, 0.9375, 0.4688, 0.9375, 0.4688, 0.9375, 0.4375, 0.9375])
me_sphere.update()
me_cube_004 = bpy.data.meshes.new('Cube.004')
me_cube_004.from_pydata([(0.5226, -0.5036, 0.2512), (0.2044, -0.6051, 1.481), (0.5088, -0.1515, 0.2447), (0.182, -0.03067, 1.47), (0.817, -0.4911, 0.3053), (0.6854, -0.5847, 1.569), (0.8032, -0.139, 0.2988), (0.6629, -0.01025, 1.559), (0.5038, -0.2249, 0.1677), (0.504, -0.3302, 0.1303), (0.512, -0.4338, 0.1716), (0.4399, -0.5264, 0.5855), (0.3373, -0.5774, 0.9135), (0.2683, -0.5764, 1.268), (0.1424, -0.4882, 1.594), (0.1068, -0.3176, 1.649), (0.129, -0.1469, 1.588), (0.2506, -0.1217, 1.26), (0.3232, -0.2173, 0.9068), (0.4269, -0.1934, 0.5793), (0.756, -0.1167, 0.2129), (0.6751, -0.1079, 0.1593), (0.5814, -0.1241, 0.1808), (0.2557, 0.01765, 1.609), (0.3863, 0.04547, 1.696), (0.5411, 0.02977, 1.661), (0.6812, -0.1034, 1.339), (0.7466, -0.1994, 0.9846), (0.7642, -0.179, 0.6413), (0.8493, -0.4195, 0.2335), (0.8629, -0.315, 0.1962), (0.8412, -0.2105, 0.2297), (0.6801, -0.1235, 1.689), (0.6932, -0.2927, 1.756), (0.6935, -0.4648, 1.695), (0.699, -0.5581, 1.347), (0.7606, -0.5594, 0.9912), (0.7772, -0.5121, 0.6475), (0.5971, -0.5276, 0.1883), (0.6919, -0.5372, 0.1672), (0.7718, -0.5202, 0.2204), (0.5668, -0.6294, 1.674), (0.4137, -0.6558, 1.709), (0.2815, -0.6415, 1.621), (0.3942, -0.4413, 0.5555), (0.2735, -0.4791, 0.9006), (0.2005, -0.4632, 1.28), (0.3779, -0.3419, 0.5335), (0.2494, -0.3759, 0.895), (0.1712, -0.326, 1.296), (0.3869, -0.2553, 0.5521), (0.2659, -0.2849, 0.897), (0.1904, -0.2062, 1.276), (0.5044, -0.1463, 0.5725), (0.418, -0.1823, 0.9239), (0.3401, -0.0584, 1.302), (0.5999, -0.1234, 0.5719), (0.5334, -0.1707, 0.945), (0.4539, -0.02781, 1.345), (0.6906, -0.1384, 0.6067), (0.6494, -0.1725, 0.9664), (0.5778, -0.04831, 1.345), (0.8162, -0.237, 0.6309), (0.8089, -0.2619, 0.9968), (0.7384, -0.183, 1.376), (0.8383, -0.3224, 0.6181), (0.8325, -0.3511, 1.002), (0.7589, -0.301, 1.404), (0.8234, -0.4231, 0.6344), (0.8165, -0.4561, 1.0), (0.7485, -0.4399, 1.381), (0.7074, -0.5705, 0.6147), (0.6674, -0.6335, 0.9749), (0.6006, -0.6321, 1.356), (0.6183, -0.5932, 0.5806), (0.5526, -0.6624, 0.9541), (0.4786, -0.6607, 1.357), (0.5213, -0.5784, 0.5805), (0.436, -0.6434, 0.9324), (0.3629, -0.6422, 1.312), (0.6085, -0.2166, 0.1124), (0.7112, -0.2073, 0.07544), (0.7946, -0.2087, 0.1466), (0.6178, -0.3287, 0.0596), (0.7267, -0.3252, 0.07378), (0.8139, -0.3204, 0.09562), (0.6172, -0.4392, 0.1165), (0.7204, -0.4419, 0.07978), (0.8033, -0.4313, 0.1507), (1.608, -0.3036, 3.972), (0.4605, -0.7481, 2.27), (1.265, 0.511, 4.034), (0.5738, 0.2669, 2.285), (0.2712, 0.3314, 3.87), (-0.0007276, 0.374, 3.925), (0.0004406, 0.3412, 2.108), (0.2731, 0.3034, 2.162), (0.6436, 0.3461, 2.588), (0.6782, 0.386, 3.03), (0.5288, 0.3118, 3.457), (1.673, -0.08627, 4.082), (1.705, 0.2218, 4.138), (1.672, 0.5175, 4.084), (0.6373, 0.05303, 1.885), (0.6707, -0.247, 1.83), (0.6373, -0.5417, 1.885), (0.5302, -0.7803, 2.573), (0.5653, -0.8061, 3.014), (0.5292, -0.7816, 3.456), (-8.471e-05, -0.7949, 3.925), (0.272, -0.7699, 3.869), (0.2727, -0.8288, 2.162), (0.0002019, -0.8607, 2.108), (0.002279, 0.5213, 3.512), (0.004556, 0.5831, 3.015), (0.003081, 0.5224, 2.519), (0.2927, 0.4666, 3.486), (0.3112, 0.5236, 3.015), (0.2942, 0.468, 2.544), (1.253, 0.3349, 3.593), (0.8365, 0.1211, 3.03), (0.7867, 0.0981, 2.559), (0.8899, -0.197, 3.03), (0.8353, -0.2055, 2.534), (1.222, -0.3786, 3.607), (0.8369, -0.5146, 3.029), (0.7868, -0.5075, 2.559), (0.2931, -0.9279, 3.485), (0.3107, -0.9676, 3.014), (0.2934, -0.9321, 2.544), (0.002541, -0.9721, 3.511), (0.004022, -1.017, 3.015), (0.002313, -0.9816, 2.519), (-0.001894, 0.1376, 4.184), (0.2874, 0.1083, 4.104), (-0.002077, -0.1744, 4.27), (0.3026, -0.1891, 4.183), (-0.001594, -0.5073, 4.183), (0.2878, -0.5042, 4.103), (0.2896, 0.03438, 1.929), (0.0, 0.05207, 1.85), (0.0, -0.2854, 1.764), (0.2896, -0.5954, 1.929), (0.0, -0.61, 1.85), (2.28, -0.1719, 3.541), (2.273, -0.178, 3.876), (2.273, 0.3472, 3.541), (2.266, 0.3413, 3.876), (3.394, -0.1642, 3.404), (3.389, -0.1661, 3.671), (3.508, 0.236, 3.404), (3.504, 0.2341, 3.671), (2.189, 0.2247, 3.522), (2.149, 0.06228, 3.512), (2.193, -0.08349, 3.522), (2.193, -0.2284, 3.614), (2.148, -0.2576, 3.716), (2.188, -0.2318, 3.813), (2.185, -0.09009, 3.905), (2.141, 0.05554, 3.92), (2.181, 0.2182, 3.905), (2.181, 0.3635, 3.813), (2.141, 0.376, 3.716), (2.185, 0.3669, 3.615), (3.315, 0.2993, 3.401), (3.051, 0.2643, 3.481), (2.785, 0.3899, 3.46), (2.703, 0.4519, 3.843), (3.044, 0.2612, 3.714), (3.308, 0.2962, 3.708), (3.581, 0.25, 3.611), (3.62, 0.2578, 3.529), (3.583, 0.2509, 3.453), (3.484, -0.09727, 3.379), (3.551, 0.01384, 3.366), (3.552, 0.1404, 3.379), (3.548, 0.1386, 3.685), (3.547, 0.0122, 3.692), (3.48, -0.09905, 3.685), (3.45, -0.209, 3.611), (3.479, -0.2308, 3.529), (3.452, -0.2081, 3.452), (2.721, -0.1347, 3.459), (2.955, -0.08274, 3.481), (3.186, -0.1584, 3.401), (3.179, -0.1615, 3.707), (2.948, -0.08584, 3.713), (2.712, -0.1425, 3.843), (1.946, -0.2452, 3.578), (1.941, -0.2826, 3.771), (1.939, -0.2507, 3.955), (1.917, 0.0288, 3.573), (1.955, 0.05755, 4.015), (1.939, 0.3407, 3.579), (1.927, 0.3351, 3.771), (1.933, 0.3352, 3.955), (2.684, 0.5341, 3.548), (2.659, 0.5553, 3.655), (2.679, 0.5299, 3.759), (3.063, 0.3129, 3.534), (3.066, 0.3286, 3.598), (3.06, 0.3112, 3.661), (3.351, 0.3586, 3.469), (3.373, 0.3765, 3.552), (3.347, 0.3569, 3.638), (3.689, 0.1136, 3.436), (3.732, 0.1075, 3.517), (3.688, 0.1132, 3.605), (3.693, -0.02637, 3.428), (3.737, -0.04118, 3.513), (3.693, -0.02662, 3.605), (3.615, -0.1402, 3.436), (3.654, -0.1602, 3.517), (3.614, -0.1406, 3.605), (3.187, -0.224, 3.468), (3.197, -0.2483, 3.551), (3.183, -0.2257, 3.637), (2.94, -0.1322, 3.533), (2.934, -0.1494, 3.597), (2.936, -0.1339, 3.661), (2.695, -0.222, 3.547), (2.671, -0.2557, 3.654), (2.69, -0.2263, 3.758), (2.726, 0.2644, 3.409), (3.031, 0.1861, 3.448), (3.307, 0.1942, 3.358), (2.66, 0.1085, 3.393), (3.005, 0.09146, 3.437), (3.289, 0.06545, 3.342), (2.695, -0.005632, 3.409), (2.978, -0.003587, 3.448), (3.236, -0.05842, 3.358), (3.298, 0.1904, 3.748), (3.022, 0.1821, 3.747), (2.679, 0.3126, 3.897), (3.28, 0.06139, 3.76), (2.995, 0.08721, 3.758), (2.659, 0.144, 3.916), (3.227, -0.0623, 3.747), (2.969, -0.007554, 3.746), (2.684, -0.0154, 3.897), (1.266, -0.06921, 3.45), (1.081, 0.5167, 3.722), (0.2817, 0.3973, 3.683), (0.0007379, 0.4458, 3.724), (1.444, 0.6048, 3.837), (1.124, -0.5179, 3.74), (1.479, -0.4078, 3.834), (0.001092, -0.8743, 3.739), (0.2814, -0.8407, 3.697), (0.1347, 0.3528, 3.898), (0.1362, 0.3224, 2.135), (0.1354, -0.7825, 3.897), (0.1359, -0.8448, 2.135), (0.1469, 0.494, 3.499), (0.1572, 0.5535, 3.015), (0.1481, 0.4953, 2.532), (0.1472, -0.9501, 3.498), (0.1567, -0.9922, 3.014), (0.1473, -0.957, 2.532), (0.1422, 0.123, 4.144), (0.1497, -0.1817, 4.226), (0.1425, -0.5058, 4.143), (0.1442, 0.04326, 1.889), (0.1072, -0.3218, 1.721), (0.1442, -0.6027, 1.889), (0.1407, 0.4217, 3.704), (0.1407, -0.8576, 3.718)], [], [(44, 45, 48, 47), (45, 46, 49, 48), (47, 48, 51, 50), (48, 49, 52, 51), (0, 11, 44, 10), (11, 12, 45, 44), (12, 13, 46, 45), (13, 1, 14, 46), (46, 14, 15, 49), (49, 15, 16, 52), (52, 16, 3, 17), (51, 52, 17, 18), (50, 51, 18, 19), (8, 50, 19, 2), (9, 47, 50, 8), (10, 44, 47, 9), (53, 54, 57, 56), (54, 55, 58, 57), (56, 57, 60, 59), (57, 58, 61, 60), (2, 19, 53, 22), (19, 18, 54, 53), (18, 17, 55, 54), (17, 3, 23, 55), (55, 23, 24, 58), (58, 24, 25, 61), (61, 25, 7, 26), (60, 61, 26, 27), (59, 60, 27, 28), (20, 59, 28, 6), (21, 56, 59, 20), (22, 53, 56, 21), (62, 63, 66, 65), (63, 64, 67, 66), (65, 66, 69, 68), (66, 67, 70, 69), (6, 28, 62, 31), (28, 27, 63, 62), (27, 26, 64, 63), (26, 7, 32, 64), (64, 32, 33, 67), (67, 33, 34, 70), (70, 34, 5, 35), (69, 70, 35, 36), (68, 69, 36, 37), (29, 68, 37, 4), (30, 65, 68, 29), (31, 62, 65, 30), (71, 72, 75, 74), (72, 73, 76, 75), (74, 75, 78, 77), (75, 76, 79, 78), (4, 37, 71, 40), (37, 36, 72, 71), (36, 35, 73, 72), (35, 5, 41, 73), (73, 41, 42, 76), (76, 42, 43, 79), (79, 43, 1, 13), (78, 79, 13, 12), (77, 78, 12, 11), (38, 77, 11, 0), (39, 74, 77, 38), (40, 71, 74, 39), (80, 81, 84, 83), (81, 82, 85, 84), (83, 84, 87, 86), (84, 85, 88, 87), (2, 22, 80, 8), (22, 21, 81, 80), (21, 20, 82, 81), (20, 6, 31, 82), (82, 31, 30, 85), (85, 30, 29, 88), (88, 29, 4, 40), (87, 88, 40, 39), (86, 87, 39, 38), (10, 86, 38, 0), (9, 83, 86, 10), (8, 80, 83, 9), (254, 255, 117, 116), (255, 256, 118, 117), (256, 251, 96, 118), (118, 96, 92, 97), (117, 118, 97, 98), (116, 117, 98, 99), (243, 116, 99, 242), (266, 254, 116, 243), (120, 122, 119), (120, 121, 123, 122), (124, 122, 125), (122, 123, 126, 125), (242, 99, 119, 245), (99, 98, 120, 119), (98, 97, 121, 120), (97, 92, 103, 121), (121, 103, 104, 123), (123, 104, 105, 126), (126, 105, 90, 106), (125, 126, 106, 107), (124, 125, 107, 108), (247, 124, 108, 246), (257, 258, 131, 130), (258, 259, 132, 131), (246, 108, 127, 249), (108, 107, 128, 127), (107, 106, 129, 128), (106, 90, 111, 129), (259, 253, 112, 132), (267, 257, 130, 248), (260, 134, 136, 261), (261, 136, 138, 262), (250, 93, 134, 260), (93, 91, 102, 134), (134, 102, 101, 136), (136, 101, 100, 138), (138, 100, 89, 110), (262, 138, 110, 252), (263, 140, 141, 264), (264, 141, 143, 265), (92, 96, 139, 103), (251, 95, 140, 263), (265, 143, 112, 253), (105, 142, 111, 90), (122, 124, 241, 119), (144, 155, 188, 154), (155, 156, 189, 188), (156, 157, 190, 189), (157, 145, 158, 190), (190, 158, 159, 192), (192, 159, 160, 195), (195, 160, 147, 161), (194, 195, 161, 162), (193, 194, 162, 163), (152, 193, 163, 146), (153, 191, 193, 152), (154, 188, 191, 153), (196, 197, 200, 199), (197, 198, 201, 200), (199, 200, 203, 202), (200, 201, 204, 203), (146, 163, 196, 166), (163, 162, 197, 196), (162, 161, 198, 197), (161, 147, 167, 198), (198, 167, 168, 201), (201, 168, 169, 204), (204, 169, 151, 170), (203, 204, 170, 171), (202, 203, 171, 172), (164, 202, 172, 150), (165, 199, 202, 164), (166, 196, 199, 165), (205, 206, 209, 208), (206, 207, 210, 209), (208, 209, 212, 211), (209, 210, 213, 212), (150, 172, 205, 175), (172, 171, 206, 205), (171, 170, 207, 206), (170, 151, 176, 207), (207, 176, 177, 210), (210, 177, 178, 213), (213, 178, 149, 179), (212, 213, 179, 180), (211, 212, 180, 181), (173, 211, 181, 148), (174, 208, 211, 173), (175, 205, 208, 174), (214, 215, 218, 217), (215, 216, 219, 218), (217, 218, 221, 220), (218, 219, 222, 221), (148, 181, 214, 184), (181, 180, 215, 214), (180, 179, 216, 215), (179, 149, 185, 216), (216, 185, 186, 219), (219, 186, 187, 222), (222, 187, 145, 157), (221, 222, 157, 156), (220, 221, 156, 155), (182, 220, 155, 144), (183, 217, 220, 182), (184, 214, 217, 183), (223, 224, 227, 226), (224, 225, 228, 227), (226, 227, 230, 229), (227, 228, 231, 230), (146, 166, 223, 152), (166, 165, 224, 223), (165, 164, 225, 224), (164, 150, 175, 225), (225, 175, 174, 228), (228, 174, 173, 231), (231, 173, 148, 184), (230, 231, 184, 183), (229, 230, 183, 182), (154, 229, 182, 144), (153, 226, 229, 154), (152, 223, 226, 153), (232, 233, 236, 235), (233, 234, 237, 236), (235, 236, 239, 238), (236, 237, 240, 239), (151, 169, 232, 176), (169, 168, 233, 232), (168, 167, 234, 233), (167, 147, 160, 234), (234, 160, 159, 237), (237, 159, 158, 240), (240, 158, 145, 187), (239, 240, 187, 186), (238, 239, 186, 185), (178, 238, 185, 149), (177, 235, 238, 178), (176, 232, 235, 177), (102, 192, 101), (192, 195, 102), (91, 242, 245, 102), (250, 266, 243, 93), (93, 243, 242, 91), (252, 267, 248, 109), (89, 246, 249, 110), (100, 247, 246, 89), (195, 194, 102), (102, 245, 194), (119, 194, 245), (194, 193, 119), (193, 191, 119), (119, 241, 191), (191, 188, 241), (241, 124, 188), (188, 189, 124), (124, 247, 189), (189, 190, 247), (192, 247, 190), (247, 100, 192), (101, 192, 100), (110, 249, 267, 252), (94, 244, 266, 250), (142, 265, 253, 111), (96, 251, 263, 139), (137, 262, 252, 109), (94, 250, 260, 133), (135, 261, 262, 137), (133, 260, 261, 135), (249, 127, 257, 267), (129, 111, 253, 259), (128, 129, 259, 258), (127, 128, 258, 257), (244, 113, 254, 266), (115, 95, 251, 256), (114, 115, 256, 255), (113, 114, 255, 254), (3, 16, 263, 23), (23, 263, 139, 24), (24, 139, 103, 25), (25, 103, 32, 7), (33, 32, 103, 104), (34, 33, 104, 105), (34, 105, 41, 5), (42, 41, 105, 142), (43, 42, 142, 265), (14, 1, 43, 265), (14, 265, 264, 15), (15, 264, 263, 16)])
_uv = me_cube_004.uv_layers.new(name='UVMap')
_uv.uv.foreach_set('vector', [0.4375, 0.0625, 0.5, 0.0625, 0.5, 0.125, 0.4375, 0.125, 0.5, 0.0625, 0.5625, 0.0625, 0.5625, 0.125, 0.5, 0.125, 0.4375, 0.125, 0.5, 0.125, 0.5, 0.1875, 0.4375, 0.1875, 0.5, 0.125, 0.5625, 0.125, 0.5625, 0.1875, 0.5, 0.1875, 0.375, 0.0, 0.4375, 0.0, 0.4375, 0.0625, 0.375, 0.0625, 0.4375, 0.0, 0.5, 0.0, 0.5, 0.0625, 0.4375, 0.0625, 0.5, 0.0, 0.5625, 0.0, 0.5625, 0.0625, 0.5, 0.0625, 0.5625, 0.0, 0.625, 0.0, 0.625, 0.0625, 0.5625, 0.0625, 0.5625, 0.0625, 0.625, 0.0625, 0.625, 0.125, 0.5625, 0.125, 0.5625, 0.125, 0.625, 0.125, 0.625, 0.1875, 0.5625, 0.1875, 0.5625, 0.1875, 0.625, 0.1875, 0.625, 0.25, 0.5625, 0.25, 0.5, 0.1875, 0.5625, 0.1875, 0.5625, 0.25, 0.5, 0.25, 0.4375, 0.1875, 0.5, 0.1875, 0.5, 0.25, 0.4375, 0.25, 0.375, 0.1875, 0.4375, 0.1875, 0.4375, 0.25, 0.375, 0.25, 0.375, 0.125, 0.4375, 0.125, 0.4375, 0.1875, 0.375, 0.1875, 0.375, 0.0625, 0.4375, 0.0625, 0.4375, 0.125, 0.375, 0.125, 0.4375, 0.3125, 0.5, 0.3125, 0.5, 0.375, 0.4375, 0.375, 0.5, 0.3125, 0.5625, 0.3125, 0.5625, 0.375, 0.5, 0.375, 0.4375, 0.375, 0.5, 0.375, 0.5, 0.4375, 0.4375, 0.4375, 0.5, 0.375, 0.5625, 0.375, 0.5625, 0.4375, 0.5, 0.4375, 0.375, 0.25, 0.4375, 0.25, 0.4375, 0.3125, 0.375, 0.3125, 0.4375, 0.25, 0.5, 0.25, 0.5, 0.3125, 0.4375, 0.3125, 0.5, 0.25, 0.5625, 0.25, 0.5625, 0.3125, 0.5, 0.3125, 0.5625, 0.25, 0.625, 0.25, 0.625, 0.3125, 0.5625, 0.3125, 0.5625, 0.3125, 0.625, 0.3125, 0.625, 0.375, 0.5625, 0.375, 0.5625, 0.375, 0.625, 0.375, 0.625, 0.4375, 0.5625, 0.4375, 0.5625, 0.4375, 0.625, 0.4375, 0.625, 0.5, 0.5625, 0.5, 0.5, 0.4375, 0.5625, 0.4375, 0.5625, 0.5, 0.5, 0.5, 0.4375, 0.4375, 0.5, 0.4375, 0.5, 0.5, 0.4375, 0.5, 0.375, 0.4375, 0.4375, 0.4375, 0.4375, 0.5, 0.375, 0.5, 0.375, 0.375, 0.4375, 0.375, 0.4375, 0.4375, 0.375, 0.4375, 0.375, 0.3125, 0.4375, 0.3125, 0.4375, 0.375, 0.375, 0.375, 0.4375, 0.5625, 0.5, 0.5625, 0.5, 0.625, 0.4375, 0.625, 0.5, 0.5625, 0.5625, 0.5625, 0.5625, 0.625, 0.5, 0.625, 0.4375, 0.625, 0.5, 0.625, 0.5, 0.6875, 0.4375, 0.6875, 0.5, 0.625, 0.5625, 0.625, 0.5625, 0.6875, 0.5, 0.6875, 0.375, 0.5, 0.4375, 0.5, 0.4375, 0.5625, 0.375, 0.5625, 0.4375, 0.5, 0.5, 0.5, 0.5, 0.5625, 0.4375, 0.5625, 0.5, 0.5, 0.5625, 0.5, 0.5625, 0.5625, 0.5, 0.5625, 0.5625, 0.5, 0.625, 0.5, 0.625, 0.5625, 0.5625, 0.5625, 0.5625, 0.5625, 0.625, 0.5625, 0.625, 0.625, 0.5625, 0.625, 0.5625, 0.625, 0.625, 0.625, 0.625, 0.6875, 0.5625, 0.6875, 0.5625, 0.6875, 0.625, 0.6875, 0.625, 0.75, 0.5625, 0.75, 0.5, 0.6875, 0.5625, 0.6875, 0.5625, 0.75, 0.5, 0.75, 0.4375, 0.6875, 0.5, 0.6875, 0.5, 0.75, 0.4375, 0.75, 0.375, 0.6875, 0.4375, 0.6875, 0.4375, 0.75, 0.375, 0.75, 0.375, 0.625, 0.4375, 0.625, 0.4375, 0.6875, 0.375, 0.6875, 0.375, 0.5625, 0.4375, 0.5625, 0.4375, 0.625, 0.375, 0.625, 0.4375, 0.8125, 0.5, 0.8125, 0.5, 0.875, 0.4375, 0.875, 0.5, 0.8125, 0.5625, 0.8125, 0.5625, 0.875, 0.5, 0.875, 0.4375, 0.875, 0.5, 0.875, 0.5, 0.9375, 0.4375, 0.9375, 0.5, 0.875, 0.5625, 0.875, 0.5625, 0.9375, 0.5, 0.9375, 0.375, 0.75, 0.4375, 0.75, 0.4375, 0.8125, 0.375, 0.8125, 0.4375, 0.75, 0.5, 0.75, 0.5, 0.8125, 0.4375, 0.8125, 0.5, 0.75, 0.5625, 0.75, 0.5625, 0.8125, 0.5, 0.8125, 0.5625, 0.75, 0.625, 0.75, 0.625, 0.8125, 0.5625, 0.8125, 0.5625, 0.8125, 0.625, 0.8125, 0.625, 0.875, 0.5625, 0.875, 0.5625, 0.875, 0.625, 0.875, 0.625, 0.9375, 0.5625, 0.9375, 0.5625, 0.9375, 0.625, 0.9375, 0.625, 1.0, 0.5625, 1.0, 0.5, 0.9375, 0.5625, 0.9375, 0.5625, 1.0, 0.5, 1.0, 0.4375, 0.9375, 0.5, 0.9375, 0.5, 1.0, 0.4375, 1.0, 0.375, 0.9375, 0.4375, 0.9375, 0.4375, 1.0, 0.375, 1.0, 0.375, 0.875, 0.4375, 0.875, 0.4375, 0.9375, 0.375, 0.9375, 0.375, 0.8125, 0.4375, 0.8125, 0.4375, 0.875, 0.375, 0.875, 0.1875, 0.5625, 0.25, 0.5625, 0.25, 0.625, 0.1875, 0.625, 0.25, 0.5625, 0.3125, 0.5625, 0.3125, 0.625, 0.25, 0.625, 0.1875, 0.625, 0.25, 0.625, 0.25, 0.6875, 0.1875, 0.6875, 0.25, 0.625, 0.3125, 0.625, 0.3125, 0.6875, 0.25, 0.6875, 0.125, 0.5, 0.1875, 0.5, 0.1875, 0.5625, 0.125, 0.5625, 0.1875, 0.5, 0.25, 0.5, 0.25, 0.5625, 0.1875, 0.5625, 0.25, 0.5, 0.3125, 0.5, 0.3125, 0.5625, 0.25, 0.5625, 0.3125, 0.5, 0.375, 0.5, 0.375, 0.5625, 0.3125, 0.5625, 0.3125, 0.5625, 0.375, 0.5625, 0.375, 0.625, 0.3125, 0.625, 0.3125, 0.625, 0.375, 0.625, 0.375, 0.6875, 0.3125, 0.6875, 0.3125, 0.6875, 0.375, 0.6875, 0.375, 0.75, 0.3125, 0.75, 0.25, 0.6875, 0.3125, 0.6875, 0.3125, 0.75, 0.25, 0.75, 0.1875, 0.6875, 0.25, 0.6875, 0.25, 0.75, 0.1875, 0.75, 0.125, 0.6875, 0.1875, 0.6875, 0.1875, 0.75, 0.125, 0.75, 0.125, 0.625, 0.1875, 0.625, 0.1875, 0.6875, 0.125, 0.6875, 0.125, 0.5625, 0.1875, 0.5625, 0.1875, 0.625, 0.125, 0.625, 0.4375, 0.4061, 0.5, 0.4061, 0.5, 0.4375, 0.4375, 0.4375, 0.5, 0.4061, 0.5625, 0.4061, 0.5625, 0.4375, 0.5, 0.4375, 0.5625, 0.4061, 0.625, 0.4061, 0.625, 0.4375, 0.5625, 0.4375, 0.5625, 0.4375, 0.625, 0.4375, 0.625, 0.5, 0.5625, 0.5, 0.5, 0.4375, 0.5625, 0.4375, 0.5625, 0.5, 0.5, 0.5, 0.4375, 0.4375, 0.5, 0.4375, 0.5, 0.5, 0.4375, 0.5, 0.4055, 0.4375, 0.4375, 0.4375, 0.4375, 0.5, 0.4055, 0.5, 0.4055, 0.4061, 0.4375, 0.4061, 0.4375, 0.4375, 0.4055, 0.4375, 0.5, 0.5625, 0.5, 0.625, 0.4375, 0.5625, 0.5, 0.5625, 0.5625, 0.5625, 0.5625, 0.625, 0.5, 0.625, 0.4375, 0.6875, 0.5, 0.625, 0.5, 0.6875, 0.5, 0.625, 0.5625, 0.625, 0.5625, 0.6875, 0.5, 0.6875, 0.4055, 0.5, 0.4375, 0.5, 0.4375, 0.5625, 0.4055, 0.5625, 0.4375, 0.5, 0.5, 0.5, 0.5, 0.5625, 0.4375, 0.5625, 0.5, 0.5, 0.5625, 0.5, 0.5625, 0.5625, 0.5, 0.5625, 0.5625, 0.5, 0.625, 0.5, 0.625, 0.5625, 0.5625, 0.5625, 0.5625, 0.5625, 0.625, 0.5625, 0.625, 0.625, 0.5625, 0.625, 0.5625, 0.625, 0.625, 0.625, 0.625, 0.6875, 0.5625, 0.6875, 0.5625, 0.6875, 0.625, 0.6875, 0.625, 0.75, 0.5625, 0.75, 0.5, 0.6875, 0.5625, 0.6875, 0.5625, 0.75, 0.5, 0.75, 0.4375, 0.6875, 0.5, 0.6875, 0.5, 0.75, 0.4375, 0.75, 0.403, 0.6875, 0.4375, 0.6875, 0.4375, 0.75, 0.403, 0.75, 0.4375, 0.8439, 0.5, 0.8439, 0.5, 0.875, 0.4375, 0.875, 0.5, 0.8439, 0.5625, 0.8439, 0.5625, 0.875, 0.5, 0.875, 0.403, 0.75, 0.4375, 0.75, 0.4375, 0.8125, 0.403, 0.8125, 0.4375, 0.75, 0.5, 0.75, 0.5, 0.8125, 0.4375, 0.8125, 0.5, 0.75, 0.5625, 0.75, 0.5625, 0.8125, 0.5, 0.8125, 0.5625, 0.75, 0.625, 0.75, 0.625, 0.8125, 0.5625, 0.8125, 0.5625, 0.8439, 0.625, 0.8439, 0.625, 0.875, 0.5625, 0.875, 0.403, 0.8439, 0.4375, 0.8439, 0.4375, 0.875, 0.403, 0.875, 0.2811, 0.5625, 0.3125, 0.5625, 0.3125, 0.625, 0.2811, 0.625, 0.2811, 0.625, 0.3125, 0.625, 0.3125, 0.6875, 0.2811, 0.6875, 0.2811, 0.5, 0.3125, 0.5, 0.3125, 0.5625, 0.2811, 0.5625, 0.3125, 0.5, 0.375, 0.5, 0.375, 0.5625, 0.3125, 0.5625, 0.3125, 0.5625, 0.375, 0.5625, 0.375, 0.625, 0.3125, 0.625, 0.3125, 0.625, 0.375, 0.625, 0.375, 0.6875, 0.3125, 0.6875, 0.3125, 0.6875, 0.375, 0.6875, 0.375, 0.75, 0.3125, 0.75, 0.2811, 0.6875, 0.3125, 0.6875, 0.3125, 0.75, 0.2811, 0.75, 0.7189, 0.5625, 0.75, 0.5625, 0.75, 0.625, 0.7189, 0.625, 0.7189, 0.625, 0.75, 0.625, 0.75, 0.6875, 0.7189, 0.6875, 0.625, 0.5, 0.6875, 0.5, 0.6875, 0.5625, 0.625, 0.5625, 0.7189, 0.5, 0.75, 0.5, 0.75, 0.5625, 0.7189, 0.5625, 0.7189, 0.6875, 0.75, 0.6875, 0.75, 0.75, 0.7189, 0.75, 0.625, 0.6875, 0.6875, 0.6875, 0.6875, 0.75, 0.625, 0.75, 0.5, 0.625, 0.4375, 0.6875, 0.4375, 0.625, 0.4375, 0.5625, 0.375, 0.0, 0.4375, 0.0, 0.4375, 0.0625, 0.375, 0.0625, 0.4375, 0.0, 0.5, 0.0, 0.5, 0.0625, 0.4375, 0.0625, 0.5, 0.0, 0.5625, 0.0, 0.5625, 0.0625, 0.5, 0.0625, 0.5625, 0.0, 0.625, 0.0, 0.625, 0.0625, 0.5625, 0.0625, 0.5625, 0.0625, 0.625, 0.0625, 0.625, 0.125, 0.5625, 0.125, 0.5625, 0.125, 0.625, 0.125, 0.625, 0.1875, 0.5625, 0.1875, 0.5625, 0.1875, 0.625, 0.1875, 0.625, 0.25, 0.5625, 0.25, 0.5, 0.1875, 0.5625, 0.1875, 0.5625, 0.25, 0.5, 0.25, 0.4375, 0.1875, 0.5, 0.1875, 0.5, 0.25, 0.4375, 0.25, 0.375, 0.1875, 0.4375, 0.1875, 0.4375, 0.25, 0.375, 0.25, 0.375, 0.125, 0.4375, 0.125, 0.4375, 0.1875, 0.375, 0.1875, 0.375, 0.0625, 0.4375, 0.0625, 0.4375, 0.125, 0.375, 0.125, 0.4375, 0.3125, 0.5, 0.3125, 0.5, 0.375, 0.4375, 0.375, 0.5, 0.3125, 0.5625, 0.3125, 0.5625, 0.375, 0.5, 0.375, 0.4375, 0.375, 0.5, 0.375, 0.5, 0.4375, 0.4375, 0.4375, 0.5, 0.375, 0.5625, 0.375, 0.5625, 0.4375, 0.5, 0.4375, 0.375, 0.25, 0.4375, 0.25, 0.4375, 0.3125, 0.375, 0.3125, 0.4375, 0.25, 0.5, 0.25, 0.5, 0.3125, 0.4375, 0.3125, 0.5, 0.25, 0.5625, 0.25, 0.5625, 0.3125, 0.5, 0.3125, 0.5625, 0.25, 0.625, 0.25, 0.625, 0.3125, 0.5625, 0.3125, 0.5625, 0.3125, 0.625, 0.3125, 0.625, 0.375, 0.5625, 0.375, 0.5625, 0.375, 0.625, 0.375, 0.625, 0.4375, 0.5625, 0.4375, 0.5625, 0.4375, 0.625, 0.4375, 0.625, 0.5, 0.5625, 0.5, 0.5, 0.4375, 0.5625, 0.4375, 0.5625, 0.5, 0.5, 0.5, 0.4375, 0.4375, 0.5, 0.4375, 0.5, 0.5, 0.4375, 0.5, 0.375, 0.4375, 0.4375, 0.4375, 0.4375, 0.5, 0.375, 0.5, 0.375, 0.375, 0.4375, 0.375, 0.4375, 0.4375, 0.375, 0.4375, 0.375, 0.3125, 0.4375, 0.3125, 0.4375, 0.375, 0.375, 0.375, 0.4375, 0.5625, 0.5, 0.5625, 0.5, 0.625, 0.4375, 0.625, 0.5, 0.5625, 0.5625, 0.5625, 0.5625, 0.625, 0.5, 0.625, 0.4375, 0.625, 0.5, 0.625, 0.5, 0.6875, 0.4375, 0.6875, 0.5, 0.625, 0.5625, 0.625, 0.5625, 0.6875, 0.5, 0.6875, 0.375, 0.5, 0.4375, 0.5, 0.4375, 0.5625, 0.375, 0.5625, 0.4375, 0.5, 0.5, 0.5, 0.5, 0.5625, 0.4375, 0.5625, 0.5, 0.5, 0.5625, 0.5, 0.5625, 0.5625, 0.5, 0.5625, 0.5625, 0.5, 0.625, 0.5, 0.625, 0.5625, 0.5625, 0.5625, 0.5625, 0.5625, 0.625, 0.5625, 0.625, 0.625, 0.5625, 0.625, 0.5625, 0.625, 0.625, 0.625, 0.625, 0.6875, 0.5625, 0.6875, 0.5625, 0.6875, 0.625, 0.6875, 0.625, 0.75, 0.5625, 0.75, 0.5, 0.6875, 0.5625, 0.6875, 0.5625, 0.75, 0.5, 0.75, 0.4375, 0.6875, 0.5, 0.6875, 0.5, 0.75, 0.4375, 0.75, 0.375, 0.6875, 0.4375, 0.6875, 0.4375, 0.75, 0.375, 0.75, 0.375, 0.625, 0.4375, 0.625, 0.4375, 0.6875, 0.375, 0.6875, 0.375, 0.5625, 0.4375, 0.5625, 0.4375, 0.625, 0.375, 0.625, 0.4375, 0.8125, 0.5, 0.8125, 0.5, 0.875, 0.4375, 0.875, 0.5, 0.8125, 0.5625, 0.8125, 0.5625, 0.875, 0.5, 0.875, 0.4375, 0.875, 0.5, 0.875, 0.5, 0.9375, 0.4375, 0.9375, 0.5, 0.875, 0.5625, 0.875, 0.5625, 0.9375, 0.5, 0.9375, 0.375, 0.75, 0.4375, 0.75, 0.4375, 0.8125, 0.375, 0.8125, 0.4375, 0.75, 0.5, 0.75, 0.5, 0.8125, 0.4375, 0.8125, 0.5, 0.75, 0.5625, 0.75, 0.5625, 0.8125, 0.5, 0.8125, 0.5625, 0.75, 0.625, 0.75, 0.625, 0.8125, 0.5625, 0.8125, 0.5625, 0.8125, 0.625, 0.8125, 0.625, 0.875, 0.5625, 0.875, 0.5625, 0.875, 0.625, 0.875, 0.625, 0.9375, 0.5625, 0.9375, 0.5625, 0.9375, 0.625, 0.9375, 0.625, 1.0, 0.5625, 1.0, 0.5, 0.9375, 0.5625, 0.9375, 0.5625, 1.0, 0.5, 1.0, 0.4375, 0.9375, 0.5, 0.9375, 0.5, 1.0, 0.4375, 1.0, 0.375, 0.9375, 0.4375, 0.9375, 0.4375, 1.0, 0.375, 1.0, 0.375, 0.875, 0.4375, 0.875, 0.4375, 0.9375, 0.375, 0.9375, 0.375, 0.8125, 0.4375, 0.8125, 0.4375, 0.875, 0.375, 0.875, 0.1875, 0.5625, 0.25, 0.5625, 0.25, 0.625, 0.1875, 0.625, 0.25, 0.5625, 0.3125, 0.5625, 0.3125, 0.625, 0.25, 0.625, 0.1875, 0.625, 0.25, 0.625, 0.25, 0.6875, 0.1875, 0.6875, 0.25, 0.625, 0.3125, 0.625, 0.3125, 0.6875, 0.25, 0.6875, 0.125, 0.5, 0.1875, 0.5, 0.1875, 0.5625, 0.125, 0.5625, 0.1875, 0.5, 0.25, 0.5, 0.25, 0.5625, 0.1875, 0.5625, 0.25, 0.5, 0.3125, 0.5, 0.3125, 0.5625, 0.25, 0.5625, 0.3125, 0.5, 0.375, 0.5, 0.375, 0.5625, 0.3125, 0.5625, 0.3125, 0.5625, 0.375, 0.5625, 0.375, 0.625, 0.3125, 0.625, 0.3125, 0.625, 0.375, 0.625, 0.375, 0.6875, 0.3125, 0.6875, 0.3125, 0.6875, 0.375, 0.6875, 0.375, 0.75, 0.3125, 0.75, 0.25, 0.6875, 0.3125, 0.6875, 0.3125, 0.75, 0.25, 0.75, 0.1875, 0.6875, 0.25, 0.6875, 0.25, 0.75, 0.1875, 0.75, 0.125, 0.6875, 0.1875, 0.6875, 0.1875, 0.75, 0.125, 0.75, 0.125, 0.625, 0.1875, 0.625, 0.1875, 0.6875, 0.125, 0.6875, 0.125, 0.5625, 0.1875, 0.5625, 0.1875, 0.625, 0.125, 0.625, 0.6875, 0.5625, 0.75, 0.5625, 0.75, 0.625, 0.6875, 0.625, 0.75, 0.5625, 0.8125, 0.5625, 0.8125, 0.625, 0.75, 0.625, 0.6875, 0.625, 0.75, 0.625, 0.75, 0.6875, 0.6875, 0.6875, 0.75, 0.625, 0.8125, 0.625, 0.8125, 0.6875, 0.75, 0.6875, 0.625, 0.5, 0.6875, 0.5, 0.6875, 0.5625, 0.625, 0.5625, 0.6875, 0.5, 0.75, 0.5, 0.75, 0.5625, 0.6875, 0.5625, 0.75, 0.5, 0.8125, 0.5, 0.8125, 0.5625, 0.75, 0.5625, 0.8125, 0.5, 0.875, 0.5, 0.875, 0.5625, 0.8125, 0.5625, 0.8125, 0.5625, 0.875, 0.5625, 0.875, 0.625, 0.8125, 0.625, 0.8125, 0.625, 0.875, 0.625, 0.875, 0.6875, 0.8125, 0.6875, 0.8125, 0.6875, 0.875, 0.6875, 0.875, 0.75, 0.8125, 0.75, 0.75, 0.6875, 0.8125, 0.6875, 0.8125, 0.75, 0.75, 0.75, 0.6875, 0.6875, 0.75, 0.6875, 0.75, 0.75, 0.6875, 0.75, 0.625, 0.6875, 0.6875, 0.6875, 0.6875, 0.75, 0.625, 0.75, 0.625, 0.625, 0.6875, 0.625, 0.6875, 0.6875, 0.625, 0.6875, 0.625, 0.5625, 0.6875, 0.5625, 0.6875, 0.625, 0.625, 0.625, 0.375, 0.5625, 0.0, 0.0, 0.375, 0.625, 0.0, 0.0, 0.5625, 0.1875, 0.375, 0.5625, 0.375, 0.5, 0.4055, 0.5, 0.4055, 0.5625, 0.375, 0.5625, 0.375, 0.4061, 0.4055, 0.4061, 0.4055, 0.4375, 0.375, 0.4375, 0.375, 0.4375, 0.4055, 0.4375, 0.4055, 0.5, 0.375, 0.5, 0.375, 0.8439, 0.403, 0.8439, 0.403, 0.875, 0.375, 0.875, 0.375, 0.75, 0.403, 0.75, 0.403, 0.8125, 0.375, 0.8125, 0.375, 0.6875, 0.403, 0.6875, 0.403, 0.75, 0.375, 0.75, 0.5625, 0.1875, 0.5, 0.1875, 0.375, 0.5625, 0.375, 0.5625, 0.4055, 0.5625, 0.5, 0.1875, 0.4375, 0.5625, 0.5, 0.1875, 0.4055, 0.5625, 0.5, 0.1875, 0.4375, 0.1875, 0.4375, 0.5625, 0.4375, 0.1875, 0.4375, 0.125, 0.4375, 0.5625, 0.4375, 0.5625, 0.4375, 0.625, 0.4375, 0.125, 0.4375, 0.125, 0.4375, 0.0625, 0.4375, 0.625, 0.4375, 0.625, 0.4375, 0.6875, 0.4375, 0.0625, 0.4375, 0.0625, 0.5, 0.0625, 0.4375, 0.6875, 0.4375, 0.6875, 0.403, 0.6875, 0.5, 0.0625, 0.5, 0.0625, 0.5625, 0.0625, 0.403, 0.6875, 0.5625, 0.125, 0.403, 0.6875, 0.5625, 0.0625, 0.403, 0.6875, 0.375, 0.6875, 0.5625, 0.125, 0.375, 0.625, 0.0, 0.0, 0.375, 0.6875, 0.375, 0.8125, 0.403, 0.8125, 0.403, 0.8439, 0.375, 0.8439, 0.375, 0.375, 0.4055, 0.375, 0.4055, 0.4061, 0.375, 0.4061, 0.6875, 0.6875, 0.7189, 0.6875, 0.7189, 0.75, 0.6875, 0.75, 0.6875, 0.5, 0.7189, 0.5, 0.7189, 0.5625, 0.6875, 0.5625, 0.25, 0.6875, 0.2811, 0.6875, 0.2811, 0.75, 0.25, 0.75, 0.25, 0.5, 0.2811, 0.5, 0.2811, 0.5625, 0.25, 0.5625, 0.25, 0.625, 0.2811, 0.625, 0.2811, 0.6875, 0.25, 0.6875, 0.25, 0.5625, 0.2811, 0.5625, 0.2811, 0.625, 0.25, 0.625, 0.403, 0.8125, 0.4375, 0.8125, 0.4375, 0.8439, 0.403, 0.8439, 0.5625, 0.8125, 0.625, 0.8125, 0.625, 0.8439, 0.5625, 0.8439, 0.5, 0.8125, 0.5625, 0.8125, 0.5625, 0.8439, 0.5, 0.8439, 0.4375, 0.8125, 0.5, 0.8125, 0.5, 0.8439, 0.4375, 0.8439, 0.4055, 0.375, 0.4375, 0.375, 0.4375, 0.4061, 0.4055, 0.4061, 0.5625, 0.375, 0.625, 0.375, 0.625, 0.4061, 0.5625, 0.4061, 0.5, 0.375, 0.5625, 0.375, 0.5625, 0.4061, 0.5, 0.4061, 0.4375, 0.375, 0.5, 0.375, 0.5, 0.4061, 0.4375, 0.4061, 0.625, 0.25, 0.625, 0.1875, 0.0, 0.0, 0.625, 0.3125, 0.625, 0.3125, 0.0, 0.0, 0.6875, 0.5625, 0.625, 0.375, 0.625, 0.375, 0.6875, 0.5625, 0.625, 0.5625, 0.625, 0.4375, 0.625, 0.4375, 0.625, 0.5625, 0.625, 0.5625, 0.625, 0.5, 0.625, 0.625, 0.625, 0.5625, 0.625, 0.5625, 0.625, 0.625, 0.625, 0.6875, 0.625, 0.625, 0.625, 0.625, 0.625, 0.6875, 0.625, 0.6875, 0.625, 0.6875, 0.625, 0.8125, 0.625, 0.75, 0.625, 0.875, 0.625, 0.8125, 0.625, 0.6875, 0.6875, 0.6875, 0.625, 0.9375, 0.625, 0.875, 0.6875, 0.6875, 0.7189, 0.6875, 0.625, 0.0625, 0.625, 1.0, 0.625, 0.9375, 0.7189, 0.6875, 0.625, 0.0625, 0.7189, 0.6875, 0.7189, 0.625, 0.625, 0.125, 0.625, 0.125, 0.7189, 0.625, 0.7189, 0.5625, 0.625, 0.1875])
me_cube_004.update()

# ---- objects
ob_sphere = bpy.data.objects.new('Sphere', me_sphere)
ob_cube_001 = bpy.data.objects.new('Cube.001', me_cube_004)

# ---- transforms, parenting, visibility, modifiers, constraints
ob_sphere.location = (0.0, 0.0, 0.0)
ob_cube_001.location = (0.0, 0.0, -1.154)
ob_cube_001.scale = (0.3738, 0.3738, 0.3738)
_m = ob_cube_001.modifiers.new('Mirror', 'MIRROR')
_m.merge_threshold = 0.048

# ---- collection membership
col_collection.objects.link(ob_sphere)
col_collection.objects.link(ob_cube_001)

# ---- scene / render settings (as saved in the file)
scene.frame_start = 1; scene.frame_end = 250; scene.frame_set(121)
scene.render.engine = 'BLENDER_EEVEE_NEXT'
scene.cycles.sampling_pattern = 'TABULATED_SOBOL'
scene.cycles.use_light_tree = False
scene.view_settings.view_transform = 'Filmic'
bpy.context.view_layer.update()

# ---- added for rendering (the .blend has no active camera and no usable light): camera, sun
cam_auto = bpy.data.cameras.new('AutoCamera')
cam_auto.lens = 50.0
cam_auto.sensor_width = 36.0
cam_auto.clip_end = 1000.0
ob_auto_camera = bpy.data.objects.new('AutoCamera', cam_auto)
scene.collection.objects.link(ob_auto_camera)
ob_auto_camera.location = (4.08235, -4.89876, 3.64854)
ob_auto_camera.rotation_euler = (1.09748, -7.21219e-08, 0.694738)
scene.camera = ob_auto_camera
light_auto_sun = bpy.data.lights.new('AutoSun', 'SUN')
light_auto_sun.energy = 3.0
light_auto_sun.angle = 0.0523599
ob_auto_sun = bpy.data.objects.new('AutoSun', light_auto_sun)
scene.collection.objects.link(ob_auto_sun)
ob_auto_sun.rotation_euler = (0.872665, 0.174533, 0.523599)
bpy.context.view_layer.update()
